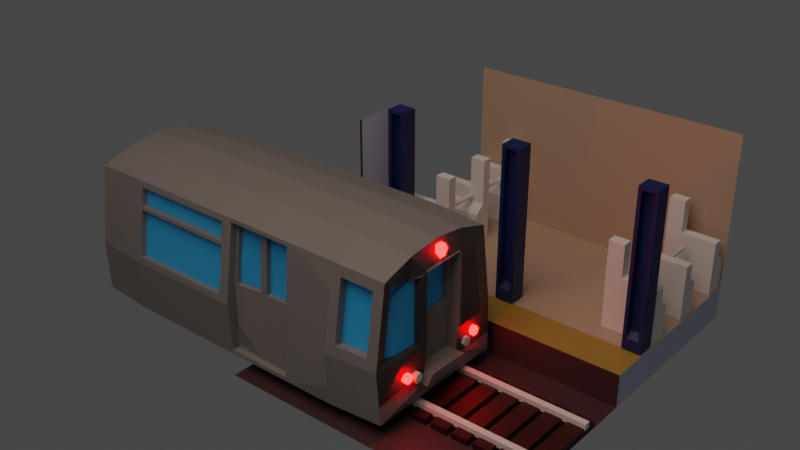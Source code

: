 # Source: subway_platform_2.blend  (saved by Blender 2.80.48; exported with 4.5.12 LTS)
import bpy
from mathutils import Matrix  # noqa: F401  (used for matrix-valued properties, if any)

bpy.ops.wm.read_factory_settings(use_empty=True)
scene = bpy.context.scene
scene.name = 'Scene'

# ---- collections
col_collection = bpy.data.collections.new('Collection'); scene.collection.children.link(col_collection)

# ---- materials (node trees are filled in below, after node groups)
mat_material_001 = bpy.data.materials.new('Material.001')
mat_material_001.use_transparent_shadow = False
mat_material_001.roughness = 0.25
mat_material_002 = bpy.data.materials.new('Material.002')
mat_material_002.use_transparent_shadow = False
mat_material_002.roughness = 0.25
mat_material_003 = bpy.data.materials.new('Material.003')
mat_material_003.use_transparent_shadow = False
mat_material_003.roughness = 0.25
mat_material_010 = bpy.data.materials.new('Material.010')
mat_material_010.use_transparent_shadow = False
mat_material_010.roughness = 0.25
mat_material_004 = bpy.data.materials.new('Material.004')
mat_material_004.use_transparent_shadow = False
mat_material_004.roughness = 0.25
mat_material_005 = bpy.data.materials.new('Material.005')
mat_material_005.use_transparent_shadow = False
mat_material_005.roughness = 0.25
mat_material_006 = bpy.data.materials.new('Material.006')
mat_material_006.use_transparent_shadow = False
mat_material_006.roughness = 0.25
mat_material_007 = bpy.data.materials.new('Material.007')
mat_material_007.use_transparent_shadow = False
mat_material_007.roughness = 0.25
mat_material_009 = bpy.data.materials.new('Material.009')
mat_material_009.use_transparent_shadow = False
mat_material_009.roughness = 0.25
mat_material_008 = bpy.data.materials.new('Material.008')
mat_material_008.use_transparent_shadow = False
mat_material_008.roughness = 0.25

# ---- material node trees
mat_material_001.use_nodes = True; mat_material_001.node_tree.nodes.clear()
_N = mat_material_001.node_tree.nodes; _L = mat_material_001.node_tree.links
n0 = _N.new('ShaderNodeOutputMaterial'); n0.name = 'Material Output'; n0.location = (300, 300)
n1 = _N.new('ShaderNodeBsdfPrincipled'); n1.name = 'Principled BSDF'; n1.location = (10, 300)
n1.distribution = 'GGX'
n1.subsurface_method = 'BURLEY'
n1.inputs[0].default_value = (0.525, 0.6151, 0.8, 1.0)
n1.inputs[3].default_value = 1.45
_L.new(n1.outputs[0], n0.inputs[0])
n0.is_active_output = True
mat_material_002.use_nodes = True; mat_material_002.node_tree.nodes.clear()
_N = mat_material_002.node_tree.nodes; _L = mat_material_002.node_tree.links
n0 = _N.new('ShaderNodeOutputMaterial'); n0.name = 'Material Output'; n0.location = (300, 300)
n1 = _N.new('ShaderNodeBsdfPrincipled'); n1.name = 'Principled BSDF'; n1.location = (10, 300)
n1.distribution = 'GGX'
n1.subsurface_method = 'BURLEY'
n1.inputs[0].default_value = (0.3813, 0.2403, 0.04218, 1.0)
n1.inputs[3].default_value = 1.45
_L.new(n1.outputs[0], n0.inputs[0])
n0.is_active_output = True
mat_material_003.use_nodes = True; mat_material_003.node_tree.nodes.clear()
_N = mat_material_003.node_tree.nodes; _L = mat_material_003.node_tree.links
n0 = _N.new('ShaderNodeOutputMaterial'); n0.name = 'Material Output'; n0.location = (300, 300)
n1 = _N.new('ShaderNodeBsdfPrincipled'); n1.name = 'Principled BSDF'; n1.location = (10, 300)
n1.distribution = 'GGX'
n1.subsurface_method = 'BURLEY'
n1.inputs[0].default_value = (0.05951, 0.02956, 0.0382, 1.0)
n1.inputs[3].default_value = 1.45
_L.new(n1.outputs[0], n0.inputs[0])
n0.is_active_output = True
mat_material_010.use_nodes = True; mat_material_010.node_tree.nodes.clear()
_N = mat_material_010.node_tree.nodes; _L = mat_material_010.node_tree.links
n0 = _N.new('ShaderNodeOutputMaterial'); n0.name = 'Material Output'; n0.location = (300, 300)
n1 = _N.new('ShaderNodeBsdfPrincipled'); n1.name = 'Principled BSDF'; n1.location = (10, 300)
n1.distribution = 'GGX'
n1.subsurface_method = 'BURLEY'
n1.inputs[0].default_value = (0.4969, 0.3613, 0.2705, 1.0)
n1.inputs[3].default_value = 1.45
_L.new(n1.outputs[0], n0.inputs[0])
n0.is_active_output = True
mat_material_004.use_nodes = True; mat_material_004.node_tree.nodes.clear()
_N = mat_material_004.node_tree.nodes; _L = mat_material_004.node_tree.links
n0 = _N.new('ShaderNodeOutputMaterial'); n0.name = 'Material Output'; n0.location = (300, 300)
n1 = _N.new('ShaderNodeBsdfPrincipled'); n1.name = 'Principled BSDF'; n1.location = (10, 300)
n1.distribution = 'GGX'
n1.subsurface_method = 'BURLEY'
n1.inputs[0].default_value = (0.00767, 0.0194, 0.1237, 1.0)
n1.inputs[3].default_value = 1.45
_L.new(n1.outputs[0], n0.inputs[0])
n0.is_active_output = True
mat_material_005.use_nodes = True; mat_material_005.node_tree.nodes.clear()
_N = mat_material_005.node_tree.nodes; _L = mat_material_005.node_tree.links
n0 = _N.new('ShaderNodeOutputMaterial'); n0.name = 'Material Output'; n0.location = (300, 300)
n1 = _N.new('ShaderNodeBsdfPrincipled'); n1.name = 'Principled BSDF'; n1.location = (10, 300)
n1.distribution = 'GGX'
n1.subsurface_method = 'BURLEY'
n1.inputs[0].default_value = (0.04446, 0.04446, 0.04446, 1.0)
n1.inputs[3].default_value = 1.45
_L.new(n1.outputs[0], n0.inputs[0])
n0.is_active_output = True
mat_material_006.use_nodes = True; mat_material_006.node_tree.nodes.clear()
_N = mat_material_006.node_tree.nodes; _L = mat_material_006.node_tree.links
n0 = _N.new('ShaderNodeOutputMaterial'); n0.name = 'Material Output'; n0.location = (300, 300)
n1 = _N.new('ShaderNodeBsdfPrincipled'); n1.name = 'Principled BSDF'; n1.location = (10, 300)
n1.distribution = 'GGX'
n1.subsurface_method = 'BURLEY'
n1.inputs[0].default_value = (0.2203, 0.2203, 0.2203, 1.0)
n1.inputs[3].default_value = 1.45
_L.new(n1.outputs[0], n0.inputs[0])
n0.is_active_output = True
mat_material_007.use_nodes = True; mat_material_007.node_tree.nodes.clear()
_N = mat_material_007.node_tree.nodes; _L = mat_material_007.node_tree.links
n0 = _N.new('ShaderNodeOutputMaterial'); n0.name = 'Material Output'; n0.location = (300, 300)
n1 = _N.new('ShaderNodeBsdfPrincipled'); n1.name = 'Principled BSDF'; n1.location = (10, 300)
n1.distribution = 'GGX'
n1.subsurface_method = 'BURLEY'
n1.inputs[0].default_value = (0.03241, 0.4671, 1.0, 1.0)
n1.inputs[3].default_value = 1.45
_L.new(n1.outputs[0], n0.inputs[0])
n0.is_active_output = True
mat_material_009.use_nodes = True; mat_material_009.node_tree.nodes.clear()
_N = mat_material_009.node_tree.nodes; _L = mat_material_009.node_tree.links
n0 = _N.new('ShaderNodeOutputMaterial'); n0.name = 'Material Output'; n0.location = (300, 300)
n1 = _N.new('ShaderNodeBsdfPrincipled'); n1.name = 'Principled BSDF'; n1.location = (10, 300)
n1.distribution = 'GGX'
n1.subsurface_method = 'BURLEY'
n1.inputs[0].default_value = (0.03522, 0.003265, 0.0008417, 1.0)
n1.inputs[3].default_value = 1.45
_L.new(n1.outputs[0], n0.inputs[0])
n0.is_active_output = True
mat_material_008.use_nodes = True; mat_material_008.node_tree.nodes.clear()
_N = mat_material_008.node_tree.nodes; _L = mat_material_008.node_tree.links
n0 = _N.new('ShaderNodeOutputMaterial'); n0.name = 'Material Output'; n0.location = (300, 300)
n1 = _N.new('ShaderNodeEmission'); n1.name = 'Emission'; n1.location = (10, 300)
n1.inputs[0].default_value = (1.0, 0.0006659, 0.0, 1.0)
n1.inputs[1].default_value = 50.0
_L.new(n1.outputs[0], n0.inputs[0])
n0.is_active_output = True

# ---- world
world_world = bpy.data.worlds.new('World'); scene.world = world_world
world_world.use_nodes = True; world_world.node_tree.nodes.clear()
_N = world_world.node_tree.nodes; _L = world_world.node_tree.links
n0 = _N.new('ShaderNodeOutputWorld'); n0.name = 'World Output'; n0.location = (300, 300)
n1 = _N.new('ShaderNodeBackground'); n1.name = 'Background'; n1.location = (10, 300)
n1.inputs[0].default_value = (0.05088, 0.05088, 0.05088, 1.0)
_L.new(n1.outputs[0], n0.inputs[0])
n0.is_active_output = True
world_world.color = (0.05088, 0.05088, 0.05088)
world_world.use_sun_shadow = False
world_world.sun_shadow_jitter_overblur = 0.0

# ---- lights
light_area_001 = bpy.data.lights.new('Area.001', 'AREA')
light_area_001.color = (1.0, 0.7397, 0.5986)
light_area_001.transmission_factor = 0.0
light_area_001.energy = 392.7
light_area_001.shadow_buffer_clip_start = 0.5
light_area_001.shadow_soft_size = 1.0
light_area_001.shadow_maximum_resolution = 0.006
light_area_001.use_absolute_resolution = True
light_area_001.size = 1.0
light_area_001.size_y = 1.0

# ---- meshes
me_cube_001 = bpy.data.meshes.new('Cube.001')
me_cube_001.from_pydata([(-2.0, -1.0, -1.0), (-2.0, 1.0, -0.6543), (-2.0, 1.0, -1.0), (-2.0, 1.0, 1.0), (1.0, -1.0, -1.0), (-2.0, -1.0, -0.6543), (1.0, 1.0, -1.0), (1.0, 1.0, 1.0), (1.0, 1.0, -0.6543), (1.0, -1.0, -0.6543), (0.4, 1.0, -0.6543), (-0.2, 1.0, -0.6543), (-0.8, 1.0, -0.6543), (-1.4, 1.0, -0.6543), (-2.0, 0.6, -0.6543), (-2.0, 0.2, -0.6543), (-2.0, -0.2, -0.6543), (-2.0, -0.6, -0.6543), (-1.4, -1.0, -0.6543), (-0.8, -1.0, -0.6543), (-0.2, -1.0, -0.6543), (0.4, -1.0, -0.6543), (1.0, -0.6, -0.6543), (1.0, -0.2, -0.6543), (1.0, 0.2, -0.6543), (1.0, 0.6, -0.6543), (-1.4, 0.6, -0.6543), (-1.4, 0.2, -0.6543), (-1.4, -0.2, -0.6543), (-1.4, -0.6, -0.6543), (-0.8, 0.6, -0.6543), (-0.8, 0.2, -0.6543), (-0.8, -0.2, -0.6543), (-0.8, -0.6, -0.6543), (-0.2, 0.6, -0.6543), (-0.2, 0.2, -0.6543), (-0.2, -0.2, -0.6543), (-0.2, -0.6, -0.6543), (0.4, 0.6, -0.6543), (0.4, 0.2, -0.6543), (0.4, -0.2, -0.6543), (0.4, -0.6, -0.6543), (-2.0, -2.842, -1.0), (1.0, -2.842, -1.0), (-2.0, -1.0, 1.0), (-2.0, -1.0, 0.999), (-2.0, -0.6, 0.999), (-2.0, -2.596, -1.0), (-2.0, -2.971, -1.0), (-2.0, -2.725, -1.0), (-2.0, -2.478, -1.0), (-2.0, -2.232, -1.0), (-2.0, -1.986, -1.0), (-2.0, -1.739, -1.0), (-2.0, -1.493, -1.0), (-2.0, -1.03, -1.0), (-2.0, -1.03, 1.0), (-2.0, -1.0, 0.8), (-2.0, -1.0, 0.6), (-2.0, -1.0, 0.4), (-2.0, -1.0, 0.2), (-2.0, -1.0, 0.0), (-2.0, -1.0, -0.2), (-2.0, -1.0, -0.4), (-2.0, -1.0, -0.6), (-2.0, -1.0, -0.8), (-2.0, -1.03, -0.8), (-2.0, -1.03, -0.6), (-2.0, -1.03, -0.4), (-2.0, -1.03, -0.2), (-2.0, -1.03, 0.0), (-2.0, -1.03, 0.2), (-2.0, -1.03, 0.4), (-2.0, -1.03, 0.6), (-2.0, -1.03, 0.8)], [], [(41, 22, 9, 21), (2, 3, 7, 6), (6, 4, 9, 22, 23, 24, 25, 8), (0, 2, 1, 14, 15, 16, 17, 5), (2, 6, 8, 10, 11, 12, 13, 1), (4, 0, 5, 18, 19, 20, 21, 9), (17, 29, 18, 5), (29, 33, 19, 18), (33, 37, 20, 19), (37, 41, 21, 20), (1, 13, 26, 14), (14, 26, 27, 15), (15, 27, 28, 16), (16, 28, 29, 17), (13, 12, 30, 26), (26, 30, 31, 27), (27, 31, 32, 28), (28, 32, 33, 29), (12, 11, 34, 30), (30, 34, 35, 31), (31, 35, 36, 32), (32, 36, 37, 33), (11, 10, 38, 34), (34, 38, 39, 35), (35, 39, 40, 36), (36, 40, 41, 37), (10, 8, 25, 38), (38, 25, 24, 39), (39, 24, 23, 40), (40, 23, 22, 41), (0, 4, 43, 42, 47, 48, 49, 50, 51, 52, 53, 54, 55), (17, 5, 45, 46), (57, 74, 56, 44), (0, 55, 66, 65), (65, 66, 67, 64), (64, 67, 68, 63), (63, 68, 69, 62), (62, 69, 70, 61), (61, 70, 71, 60), (60, 71, 72, 59), (59, 72, 73, 58), (58, 73, 74, 57)])
me_cube_001.polygons.foreach_set('material_index', [1, 3, 0, 0, 0, 2, 1, 1, 1, 1, 3, 3, 3, 3, 3, 3, 3, 3, 3, 3, 3, 3, 3, 3, 3, 3, 3, 3, 3, 3, 2, 0, 2, 2, 2, 2, 2, 2, 2, 2, 2, 2])
_uv = me_cube_001.uv_layers.new(name='UVMap')
_uv.uv.foreach_set('vector', [0.325, 0.7, 0.375, 0.7, 0.375, 0.75, 0.325, 0.75, 0.375, 0.25, 0.625, 0.25, 0.625, 0.5, 0.375, 0.5, 0.0, 0.0, 0.0, 0.0, 0.0, 0.0, 0.0, 0.0, 0.0, 0.0, 0.0, 0.0, 0.0, 0.0, 0.0, 0.0, 0.0, 0.0, 0.0, 0.0, 0.0, 0.0, 0.0, 0.0, 0.0, 0.0, 0.0, 0.0, 0.0, 0.0, 0.0, 0.0, 0.375, 0.25, 0.375, 0.5, 0.375, 0.5, 0.375, 0.45, 0.375, 0.4, 0.375, 0.35, 0.375, 0.3, 0.375, 0.25, 0.0, 0.0, 0.0, 0.0, 0.0, 0.0, 0.0, 0.0, 0.0, 0.0, 0.0, 0.0, 0.0, 0.0, 0.0, 0.0, 0.125, 0.7, 0.175, 0.7, 0.175, 0.75, 0.125, 0.75, 0.175, 0.7, 0.225, 0.7, 0.225, 0.75, 0.175, 0.75, 0.225, 0.7, 0.275, 0.7, 0.275, 0.75, 0.225, 0.75, 0.275, 0.7, 0.325, 0.7, 0.325, 0.75, 0.275, 0.75, 0.125, 0.5, 0.175, 0.5, 0.175, 0.55, 0.125, 0.55, 0.125, 0.55, 0.175, 0.55, 0.175, 0.6, 0.125, 0.6, 0.125, 0.6, 0.175, 0.6, 0.175, 0.65, 0.125, 0.65, 0.125, 0.65, 0.175, 0.65, 0.175, 0.7, 0.125, 0.7, 0.175, 0.5, 0.225, 0.5, 0.225, 0.55, 0.175, 0.55, 0.175, 0.55, 0.225, 0.55, 0.225, 0.6, 0.175, 0.6, 0.175, 0.6, 0.225, 0.6, 0.225, 0.65, 0.175, 0.65, 0.175, 0.65, 0.225, 0.65, 0.225, 0.7, 0.175, 0.7, 0.225, 0.5, 0.275, 0.5, 0.275, 0.55, 0.225, 0.55, 0.225, 0.55, 0.275, 0.55, 0.275, 0.6, 0.225, 0.6, 0.225, 0.6, 0.275, 0.6, 0.275, 0.65, 0.225, 0.65, 0.225, 0.65, 0.275, 0.65, 0.275, 0.7, 0.225, 0.7, 0.275, 0.5, 0.325, 0.5, 0.325, 0.55, 0.275, 0.55, 0.275, 0.55, 0.325, 0.55, 0.325, 0.6, 0.275, 0.6, 0.275, 0.6, 0.325, 0.6, 0.325, 0.65, 0.275, 0.65, 0.275, 0.65, 0.325, 0.65, 0.325, 0.7, 0.275, 0.7, 0.325, 0.5, 0.375, 0.5, 0.375, 0.55, 0.325, 0.55, 0.325, 0.55, 0.375, 0.55, 0.375, 0.6, 0.325, 0.6, 0.325, 0.6, 0.375, 0.6, 0.375, 0.65, 0.325, 0.65, 0.325, 0.65, 0.375, 0.65, 0.375, 0.7, 0.325, 0.7, 0.0, 0.0, 0.0, 0.0, 0.0, 0.0, 0.0, 0.0, 0.0, 0.0, 0.0, 0.0, 0.0, 0.0, 0.0, 0.0, 0.0, 0.0, 0.0, 0.0, 0.0, 0.0, 0.0, 0.0, 0.0, 0.0, 0.0, 0.0, 0.0, 0.0, 0.0, 0.0, 0.0, 0.0, 0.0, 0.0, 0.0, 0.0, 0.0, 0.0, 0.0, 0.0, 0.0, 0.0, 0.0, 0.0, 0.0, 0.0, 0.0, 0.0, 0.0, 0.0, 0.0, 0.0, 0.0, 0.0, 0.0, 0.0, 0.0, 0.0, 0.0, 0.0, 0.0, 0.0, 0.0, 0.0, 0.0, 0.0, 0.0, 0.0, 0.0, 0.0, 0.0, 0.0, 0.0, 0.0, 0.0, 0.0, 0.0, 0.0, 0.0, 0.0, 0.0, 0.0, 0.0, 0.0, 0.0, 0.0, 0.0, 0.0, 0.0, 0.0, 0.0, 0.0, 0.0, 0.0, 0.0, 0.0, 0.0, 0.0, 0.0, 0.0, 0.0, 0.0, 0.0, 0.0, 0.0, 0.0, 0.0, 0.0, 0.0, 0.0, 0.0, 0.0])
me_cube_001.materials.append(mat_material_001)
me_cube_001.materials.append(mat_material_002)
me_cube_001.materials.append(mat_material_003)
me_cube_001.materials.append(mat_material_010)
me_cube_001.use_remesh_preserve_volume = False
me_cube_001.use_remesh_preserve_attributes = False
me_cube_001.use_mirror_vertex_groups = False
me_cube_001.update()
me_cube_004 = bpy.data.meshes.new('Cube.004')
me_cube_004.from_pydata([(-0.08161, -0.1605, -0.7542), (-0.08161, -0.1605, 2.054), (-0.1472, 0.1605, -0.8197), (-0.1472, 0.1605, 2.12), (0.143, -0.1605, -0.7542), (0.143, -0.1605, 2.054), (0.2085, 0.1605, -0.8197), (0.2085, 0.1605, 2.12), (-0.1472, -0.1605, -0.8197), (-0.1472, -0.1605, 2.12), (0.2085, -0.1605, 2.12), (0.2085, -0.1605, -0.8197), (-0.1472, -0.1605, -0.5596), (-0.1472, 0.1605, -0.5596), (0.2085, 0.1605, -0.5596), (0.2085, -0.1605, -0.5596), (-0.08161, -0.1605, -0.6052), (0.143, -0.1605, -0.6052), (-0.08161, -0.02582, -0.5057), (-0.08161, -0.02582, 2.054), (0.143, -0.02582, 2.054), (0.143, -0.02582, -0.5057)], [], [(12, 9, 3, 13), (13, 3, 7, 14), (14, 7, 10, 15), (17, 5, 20, 21), (2, 6, 11, 8), (7, 3, 9, 10), (16, 1, 9, 12), (17, 4, 11, 15), (4, 0, 8, 11), (1, 5, 10, 9), (5, 17, 15, 10), (0, 16, 12, 8), (4, 17, 16, 0), (6, 14, 15, 11), (2, 13, 14, 6), (8, 12, 13, 2), (21, 20, 19, 18), (1, 16, 18, 19), (16, 17, 21, 18), (5, 1, 19, 20)])
_uv = me_cube_004.uv_layers.new(name='UVMap')
_uv.uv.foreach_set('vector', [0.3971, 0.0, 0.625, 0.0, 0.625, 0.25, 0.3971, 0.25, 0.3971, 0.25, 0.625, 0.25, 0.625, 0.5, 0.3971, 0.5, 0.3971, 0.5, 0.625, 0.5, 0.625, 0.75, 0.3971, 0.75, 0.4017, 0.8057, 0.6194, 0.8057, 0.6194, 0.8057, 0.4017, 0.8057, 0.125, 0.5, 0.375, 0.5, 0.375, 0.75, 0.125, 0.75, 0.625, 0.5, 0.875, 0.5, 0.875, 0.75, 0.625, 0.75, 0.4017, 0.9443, 0.6194, 0.9443, 0.625, 1.0, 0.3971, 1.0, 0.4017, 0.8057, 0.3806, 0.8057, 0.375, 0.75, 0.3971, 0.75, 0.3806, 0.8057, 0.3806, 0.9443, 0.375, 1.0, 0.375, 0.75, 0.6194, 0.9443, 0.6194, 0.8057, 0.625, 0.75, 0.625, 1.0, 0.6194, 0.8057, 0.4017, 0.8057, 0.3971, 0.75, 0.625, 0.75, 0.3806, 0.9443, 0.4017, 0.9443, 0.3971, 1.0, 0.375, 1.0, 0.3806, 0.8057, 0.4017, 0.8057, 0.4017, 0.9443, 0.3806, 0.9443, 0.375, 0.5, 0.3971, 0.5, 0.3971, 0.75, 0.375, 0.75, 0.375, 0.25, 0.3971, 0.25, 0.3971, 0.5, 0.375, 0.5, 0.375, 0.0, 0.3971, 0.0, 0.3971, 0.25, 0.375, 0.25, 0.4017, 0.8057, 0.6194, 0.8057, 0.6194, 0.9443, 0.4017, 0.9443, 0.6194, 0.9443, 0.4017, 0.9443, 0.4017, 0.9443, 0.6194, 0.9443, 0.4017, 0.9443, 0.4017, 0.8057, 0.4017, 0.8057, 0.4017, 0.9443, 0.6194, 0.8057, 0.6194, 0.9443, 0.6194, 0.9443, 0.6194, 0.8057])
me_cube_004.materials.append(mat_material_004)
me_cube_004.use_remesh_preserve_volume = False
me_cube_004.use_remesh_preserve_attributes = False
me_cube_004.use_mirror_vertex_groups = False
me_cube_004.update()
me_cube_005 = bpy.data.meshes.new('Cube.005')
me_cube_005.from_pydata([(-0.08161, -0.1605, -0.7542), (-0.08161, -0.1605, 2.054), (-0.1472, 0.1605, -0.8197), (-0.1472, 0.1605, 2.12), (0.143, -0.1605, -0.7542), (0.143, -0.1605, 2.054), (0.2085, 0.1605, -0.8197), (0.2085, 0.1605, 2.12), (-0.1472, -0.1605, -0.8197), (-0.1472, -0.1605, 2.12), (0.2085, -0.1605, 2.12), (0.2085, -0.1605, -0.8197), (-0.1472, -0.1605, -0.5596), (-0.1472, 0.1605, -0.5596), (0.2085, 0.1605, -0.5596), (0.2085, -0.1605, -0.5596), (-0.08161, -0.1605, -0.6052), (0.143, -0.1605, -0.6052), (-0.08161, -0.02582, -0.5057), (-0.08161, -0.02582, 2.054), (0.143, -0.02582, 2.054), (0.143, -0.02582, -0.5057)], [], [(12, 9, 3, 13), (13, 3, 7, 14), (14, 7, 10, 15), (17, 5, 20, 21), (2, 6, 11, 8), (7, 3, 9, 10), (16, 1, 9, 12), (17, 4, 11, 15), (4, 0, 8, 11), (1, 5, 10, 9), (5, 17, 15, 10), (0, 16, 12, 8), (4, 17, 16, 0), (6, 14, 15, 11), (2, 13, 14, 6), (8, 12, 13, 2), (21, 20, 19, 18), (1, 16, 18, 19), (16, 17, 21, 18), (5, 1, 19, 20)])
_uv = me_cube_005.uv_layers.new(name='UVMap')
_uv.uv.foreach_set('vector', [0.3971, 0.0, 0.625, 0.0, 0.625, 0.25, 0.3971, 0.25, 0.3971, 0.25, 0.625, 0.25, 0.625, 0.5, 0.3971, 0.5, 0.3971, 0.5, 0.625, 0.5, 0.625, 0.75, 0.3971, 0.75, 0.4017, 0.8057, 0.6194, 0.8057, 0.6194, 0.8057, 0.4017, 0.8057, 0.125, 0.5, 0.375, 0.5, 0.375, 0.75, 0.125, 0.75, 0.625, 0.5, 0.875, 0.5, 0.875, 0.75, 0.625, 0.75, 0.4017, 0.9443, 0.6194, 0.9443, 0.625, 1.0, 0.3971, 1.0, 0.4017, 0.8057, 0.3806, 0.8057, 0.375, 0.75, 0.3971, 0.75, 0.3806, 0.8057, 0.3806, 0.9443, 0.375, 1.0, 0.375, 0.75, 0.6194, 0.9443, 0.6194, 0.8057, 0.625, 0.75, 0.625, 1.0, 0.6194, 0.8057, 0.4017, 0.8057, 0.3971, 0.75, 0.625, 0.75, 0.3806, 0.9443, 0.4017, 0.9443, 0.3971, 1.0, 0.375, 1.0, 0.3806, 0.8057, 0.4017, 0.8057, 0.4017, 0.9443, 0.3806, 0.9443, 0.375, 0.5, 0.3971, 0.5, 0.3971, 0.75, 0.375, 0.75, 0.375, 0.25, 0.3971, 0.25, 0.3971, 0.5, 0.375, 0.5, 0.375, 0.0, 0.3971, 0.0, 0.3971, 0.25, 0.375, 0.25, 0.4017, 0.8057, 0.6194, 0.8057, 0.6194, 0.9443, 0.4017, 0.9443, 0.6194, 0.9443, 0.4017, 0.9443, 0.4017, 0.9443, 0.6194, 0.9443, 0.4017, 0.9443, 0.4017, 0.8057, 0.4017, 0.8057, 0.4017, 0.9443, 0.6194, 0.8057, 0.6194, 0.9443, 0.6194, 0.9443, 0.6194, 0.8057])
me_cube_005.materials.append(mat_material_004)
me_cube_005.use_remesh_preserve_volume = False
me_cube_005.use_remesh_preserve_attributes = False
me_cube_005.use_mirror_vertex_groups = False
me_cube_005.update()
me_cube_006 = bpy.data.meshes.new('Cube.006')
me_cube_006.from_pydata([(-0.08161, -0.1605, -0.7542), (-0.08161, -0.1605, 2.054), (-0.1472, 0.1605, -0.8197), (-0.1472, 0.1605, 2.12), (0.143, -0.1605, -0.7542), (0.143, -0.1605, 2.054), (0.2085, 0.1605, -0.8197), (0.2085, 0.1605, 2.12), (-0.1472, -0.1605, -0.8197), (-0.1472, -0.1605, 2.12), (0.2085, -0.1605, 2.12), (0.2085, -0.1605, -0.8197), (-0.1472, -0.1605, -0.5596), (-0.1472, 0.1605, -0.5596), (0.2085, 0.1605, -0.5596), (0.2085, -0.1605, -0.5596), (-0.08161, -0.1605, -0.6052), (0.143, -0.1605, -0.6052), (-0.08161, -0.02582, -0.5057), (-0.08161, -0.02582, 2.054), (0.143, -0.02582, 2.054), (0.143, -0.02582, -0.5057)], [], [(12, 9, 3, 13), (13, 3, 7, 14), (14, 7, 10, 15), (17, 5, 20, 21), (2, 6, 11, 8), (7, 3, 9, 10), (16, 1, 9, 12), (17, 4, 11, 15), (4, 0, 8, 11), (1, 5, 10, 9), (5, 17, 15, 10), (0, 16, 12, 8), (4, 17, 16, 0), (6, 14, 15, 11), (2, 13, 14, 6), (8, 12, 13, 2), (21, 20, 19, 18), (1, 16, 18, 19), (16, 17, 21, 18), (5, 1, 19, 20)])
_uv = me_cube_006.uv_layers.new(name='UVMap')
_uv.uv.foreach_set('vector', [0.3971, 0.0, 0.625, 0.0, 0.625, 0.25, 0.3971, 0.25, 0.3971, 0.25, 0.625, 0.25, 0.625, 0.5, 0.3971, 0.5, 0.3971, 0.5, 0.625, 0.5, 0.625, 0.75, 0.3971, 0.75, 0.4017, 0.8057, 0.6194, 0.8057, 0.6194, 0.8057, 0.4017, 0.8057, 0.125, 0.5, 0.375, 0.5, 0.375, 0.75, 0.125, 0.75, 0.625, 0.5, 0.875, 0.5, 0.875, 0.75, 0.625, 0.75, 0.4017, 0.9443, 0.6194, 0.9443, 0.625, 1.0, 0.3971, 1.0, 0.4017, 0.8057, 0.3806, 0.8057, 0.375, 0.75, 0.3971, 0.75, 0.3806, 0.8057, 0.3806, 0.9443, 0.375, 1.0, 0.375, 0.75, 0.6194, 0.9443, 0.6194, 0.8057, 0.625, 0.75, 0.625, 1.0, 0.6194, 0.8057, 0.4017, 0.8057, 0.3971, 0.75, 0.625, 0.75, 0.3806, 0.9443, 0.4017, 0.9443, 0.3971, 1.0, 0.375, 1.0, 0.3806, 0.8057, 0.4017, 0.8057, 0.4017, 0.9443, 0.3806, 0.9443, 0.375, 0.5, 0.3971, 0.5, 0.3971, 0.75, 0.375, 0.75, 0.375, 0.25, 0.3971, 0.25, 0.3971, 0.5, 0.375, 0.5, 0.375, 0.0, 0.3971, 0.0, 0.3971, 0.25, 0.375, 0.25, 0.4017, 0.8057, 0.6194, 0.8057, 0.6194, 0.9443, 0.4017, 0.9443, 0.6194, 0.9443, 0.4017, 0.9443, 0.4017, 0.9443, 0.6194, 0.9443, 0.4017, 0.9443, 0.4017, 0.8057, 0.4017, 0.8057, 0.4017, 0.9443, 0.6194, 0.8057, 0.6194, 0.9443, 0.6194, 0.9443, 0.6194, 0.8057])
me_cube_006.materials.append(mat_material_004)
me_cube_006.use_remesh_preserve_volume = False
me_cube_006.use_remesh_preserve_attributes = False
me_cube_006.use_mirror_vertex_groups = False
me_cube_006.update()
me_cube_007 = bpy.data.meshes.new('Cube.007')
me_cube_007.from_pydata([(-1.0, 0.5965, -1.0), (-1.0, 0.5965, 0.2362), (-1.0, 1.0, -1.0), (-1.0, 1.0, 0.5724), (1.0, 0.5965, -1.0), (1.0, 0.5965, 0.2362), (1.0, 1.0, -1.0), (1.0, 1.0, 0.5724)], [], [(0, 1, 3, 2), (2, 3, 7, 6), (6, 7, 5, 4), (4, 5, 1, 0), (2, 6, 4, 0), (7, 3, 1, 5)])
_uv = me_cube_007.uv_layers.new(name='UVMap')
_uv.uv.foreach_set('vector', [0.375, 0.0, 0.625, 0.0, 0.625, 0.25, 0.375, 0.25, 0.375, 0.25, 0.625, 0.25, 0.625, 0.5, 0.375, 0.5, 0.375, 0.5, 0.625, 0.5, 0.625, 0.75, 0.375, 0.75, 0.375, 0.75, 0.625, 0.75, 0.625, 1.0, 0.375, 1.0, 0.125, 0.5, 0.375, 0.5, 0.375, 0.75, 0.125, 0.75, 0.625, 0.5, 0.875, 0.5, 0.875, 0.75, 0.625, 0.75])
me_cube_007.use_remesh_preserve_volume = False
me_cube_007.use_remesh_preserve_attributes = False
me_cube_007.use_mirror_vertex_groups = False
me_cube_007.update()
me_cube_008 = bpy.data.meshes.new('Cube.008')
me_cube_008.from_pydata([(-1.0, 0.5965, -1.0), (-1.0, 1.0, -1.0), (1.0, 0.5965, -1.0), (1.0, 0.5965, 2.47), (1.0, 1.0, -1.0), (1.0, 1.0, 2.47), (0.3746, 1.0, -1.0), (0.3746, 1.0, 2.47), (0.3746, 0.5965, -1.0), (0.3746, 0.5965, 2.47), (-1.0, 0.5965, 1.17), (-1.0, 1.0, 1.17), (1.0, 1.0, 1.17), (1.0, 0.5965, 1.17), (0.3746, 0.5965, 1.17), (0.3746, 1.0, 1.17)], [], [(15, 7, 5, 12), (12, 5, 3, 13), (6, 4, 2, 8), (9, 7, 15, 14), (5, 7, 9, 3), (1, 6, 8, 0), (13, 3, 9, 14), (15, 11, 10, 14), (1, 11, 15, 6), (2, 13, 14, 8), (8, 14, 10, 0), (4, 12, 13, 2), (6, 15, 12, 4), (0, 10, 11, 1)])
_uv = me_cube_008.uv_layers.new(name='UVMap')
_uv.uv.foreach_set('vector', [0.5313, 0.4218, 0.625, 0.4218, 0.625, 0.5, 0.5313, 0.5, 0.5313, 0.5, 0.625, 0.5, 0.625, 0.75, 0.5313, 0.75, 0.2968, 0.5, 0.375, 0.5, 0.375, 0.75, 0.2968, 0.75, 0.625, 0.8282, 0.625, 0.4218, 0.5313, 0.4218, 0.5313, 0.8282, 0.625, 0.5, 0.7032, 0.5, 0.7032, 0.75, 0.625, 0.75, 0.125, 0.5, 0.2968, 0.5, 0.2968, 0.75, 0.125, 0.75, 0.5313, 0.75, 0.625, 0.75, 0.625, 0.8282, 0.5313, 0.8282, 0.5313, 0.4218, 0.5313, 0.25, 0.5313, 0.0, 0.5313, 0.8282, 0.375, 0.25, 0.5313, 0.25, 0.5313, 0.4218, 0.375, 0.4218, 0.375, 0.75, 0.5313, 0.75, 0.5313, 0.8282, 0.375, 0.8282, 0.375, 0.8282, 0.5313, 0.8282, 0.5313, 1.0, 0.375, 1.0, 0.375, 0.5, 0.5313, 0.5, 0.5313, 0.75, 0.375, 0.75, 0.375, 0.4218, 0.5313, 0.4218, 0.5313, 0.5, 0.375, 0.5, 0.375, 0.0, 0.5313, 0.0, 0.5313, 0.25, 0.375, 0.25])
me_cube_008.use_remesh_preserve_volume = False
me_cube_008.use_remesh_preserve_attributes = False
me_cube_008.use_mirror_vertex_groups = False
me_cube_008.update()
me_cube_009 = bpy.data.meshes.new('Cube.009')
me_cube_009.from_pydata([(-1.0, 0.5965, -1.0), (-1.0, 0.5965, 0.2362), (-1.0, 1.0, -1.0), (-1.0, 1.0, 0.5724), (1.0, 0.5965, -1.0), (1.0, 0.5965, 0.2362), (1.0, 1.0, -1.0), (1.0, 1.0, 0.5724)], [], [(0, 1, 3, 2), (2, 3, 7, 6), (6, 7, 5, 4), (4, 5, 1, 0), (2, 6, 4, 0), (7, 3, 1, 5)])
_uv = me_cube_009.uv_layers.new(name='UVMap')
_uv.uv.foreach_set('vector', [0.375, 0.0, 0.625, 0.0, 0.625, 0.25, 0.375, 0.25, 0.375, 0.25, 0.625, 0.25, 0.625, 0.5, 0.375, 0.5, 0.375, 0.5, 0.625, 0.5, 0.625, 0.75, 0.375, 0.75, 0.375, 0.75, 0.625, 0.75, 0.625, 1.0, 0.375, 1.0, 0.125, 0.5, 0.375, 0.5, 0.375, 0.75, 0.125, 0.75, 0.625, 0.5, 0.875, 0.5, 0.875, 0.75, 0.625, 0.75])
me_cube_009.use_remesh_preserve_volume = False
me_cube_009.use_remesh_preserve_attributes = False
me_cube_009.use_mirror_vertex_groups = False
me_cube_009.update()
me_cube_010 = bpy.data.meshes.new('Cube.010')
me_cube_010.from_pydata([(-1.0, 0.5965, -1.0), (-1.0, 1.0, -1.0), (1.0, 0.5965, -1.0), (1.0, 0.5965, 2.47), (1.0, 1.0, -1.0), (1.0, 1.0, 2.47), (0.3746, 1.0, -1.0), (0.3746, 1.0, 2.47), (0.3746, 0.5965, -1.0), (0.3746, 0.5965, 2.47), (-1.0, 0.5965, 1.17), (-1.0, 1.0, 1.17), (1.0, 1.0, 1.17), (1.0, 0.5965, 1.17), (0.3746, 0.5965, 1.17), (0.3746, 1.0, 1.17)], [], [(15, 7, 5, 12), (12, 5, 3, 13), (6, 4, 2, 8), (9, 7, 15, 14), (5, 7, 9, 3), (1, 6, 8, 0), (13, 3, 9, 14), (15, 11, 10, 14), (1, 11, 15, 6), (2, 13, 14, 8), (8, 14, 10, 0), (4, 12, 13, 2), (6, 15, 12, 4), (0, 10, 11, 1)])
_uv = me_cube_010.uv_layers.new(name='UVMap')
_uv.uv.foreach_set('vector', [0.5313, 0.4218, 0.625, 0.4218, 0.625, 0.5, 0.5313, 0.5, 0.5313, 0.5, 0.625, 0.5, 0.625, 0.75, 0.5313, 0.75, 0.2968, 0.5, 0.375, 0.5, 0.375, 0.75, 0.2968, 0.75, 0.625, 0.8282, 0.625, 0.4218, 0.5313, 0.4218, 0.5313, 0.8282, 0.625, 0.5, 0.7032, 0.5, 0.7032, 0.75, 0.625, 0.75, 0.125, 0.5, 0.2968, 0.5, 0.2968, 0.75, 0.125, 0.75, 0.5313, 0.75, 0.625, 0.75, 0.625, 0.8282, 0.5313, 0.8282, 0.5313, 0.4218, 0.5313, 0.25, 0.5313, 0.0, 0.5313, 0.8282, 0.375, 0.25, 0.5313, 0.25, 0.5313, 0.4218, 0.375, 0.4218, 0.375, 0.75, 0.5313, 0.75, 0.5313, 0.8282, 0.375, 0.8282, 0.375, 0.8282, 0.5313, 0.8282, 0.5313, 1.0, 0.375, 1.0, 0.375, 0.5, 0.5313, 0.5, 0.5313, 0.75, 0.375, 0.75, 0.375, 0.4218, 0.5313, 0.4218, 0.5313, 0.5, 0.375, 0.5, 0.375, 0.0, 0.5313, 0.0, 0.5313, 0.25, 0.375, 0.25])
me_cube_010.use_remesh_preserve_volume = False
me_cube_010.use_remesh_preserve_attributes = False
me_cube_010.use_mirror_vertex_groups = False
me_cube_010.update()
me_cube_011 = bpy.data.meshes.new('Cube.011')
me_cube_011.from_pydata([(-1.0, 0.5965, -1.0), (-1.0, 0.5965, 0.2362), (-1.0, 1.0, -1.0), (-1.0, 1.0, 0.5724), (1.0, 0.5965, -1.0), (1.0, 0.5965, 0.2362), (1.0, 1.0, -1.0), (1.0, 1.0, 0.5724)], [], [(0, 1, 3, 2), (2, 3, 7, 6), (6, 7, 5, 4), (4, 5, 1, 0), (2, 6, 4, 0), (7, 3, 1, 5)])
_uv = me_cube_011.uv_layers.new(name='UVMap')
_uv.uv.foreach_set('vector', [0.375, 0.0, 0.625, 0.0, 0.625, 0.25, 0.375, 0.25, 0.375, 0.25, 0.625, 0.25, 0.625, 0.5, 0.375, 0.5, 0.375, 0.5, 0.625, 0.5, 0.625, 0.75, 0.375, 0.75, 0.375, 0.75, 0.625, 0.75, 0.625, 1.0, 0.375, 1.0, 0.125, 0.5, 0.375, 0.5, 0.375, 0.75, 0.125, 0.75, 0.625, 0.5, 0.875, 0.5, 0.875, 0.75, 0.625, 0.75])
me_cube_011.use_remesh_preserve_volume = False
me_cube_011.use_remesh_preserve_attributes = False
me_cube_011.use_mirror_vertex_groups = False
me_cube_011.update()
me_cube_012 = bpy.data.meshes.new('Cube.012')
me_cube_012.from_pydata([(-1.0, 0.5965, -1.0), (-1.0, 1.0, -1.0), (1.0, 0.5965, -1.0), (1.0, 0.5965, 2.47), (1.0, 1.0, -1.0), (1.0, 1.0, 2.47), (0.3746, 1.0, -1.0), (0.3746, 1.0, 2.47), (0.3746, 0.5965, -1.0), (0.3746, 0.5965, 2.47), (-1.0, 0.5965, 1.17), (-1.0, 1.0, 1.17), (1.0, 1.0, 1.17), (1.0, 0.5965, 1.17), (0.3746, 0.5965, 1.17), (0.3746, 1.0, 1.17)], [], [(15, 7, 5, 12), (12, 5, 3, 13), (6, 4, 2, 8), (9, 7, 15, 14), (5, 7, 9, 3), (1, 6, 8, 0), (13, 3, 9, 14), (15, 11, 10, 14), (1, 11, 15, 6), (2, 13, 14, 8), (8, 14, 10, 0), (4, 12, 13, 2), (6, 15, 12, 4), (0, 10, 11, 1)])
_uv = me_cube_012.uv_layers.new(name='UVMap')
_uv.uv.foreach_set('vector', [0.5313, 0.4218, 0.625, 0.4218, 0.625, 0.5, 0.5313, 0.5, 0.5313, 0.5, 0.625, 0.5, 0.625, 0.75, 0.5313, 0.75, 0.2968, 0.5, 0.375, 0.5, 0.375, 0.75, 0.2968, 0.75, 0.625, 0.8282, 0.625, 0.4218, 0.5313, 0.4218, 0.5313, 0.8282, 0.625, 0.5, 0.7032, 0.5, 0.7032, 0.75, 0.625, 0.75, 0.125, 0.5, 0.2968, 0.5, 0.2968, 0.75, 0.125, 0.75, 0.5313, 0.75, 0.625, 0.75, 0.625, 0.8282, 0.5313, 0.8282, 0.5313, 0.4218, 0.5313, 0.25, 0.5313, 0.0, 0.5313, 0.8282, 0.375, 0.25, 0.5313, 0.25, 0.5313, 0.4218, 0.375, 0.4218, 0.375, 0.75, 0.5313, 0.75, 0.5313, 0.8282, 0.375, 0.8282, 0.375, 0.8282, 0.5313, 0.8282, 0.5313, 1.0, 0.375, 1.0, 0.375, 0.5, 0.5313, 0.5, 0.5313, 0.75, 0.375, 0.75, 0.375, 0.4218, 0.5313, 0.4218, 0.5313, 0.5, 0.375, 0.5, 0.375, 0.0, 0.5313, 0.0, 0.5313, 0.25, 0.375, 0.25])
me_cube_012.use_remesh_preserve_volume = False
me_cube_012.use_remesh_preserve_attributes = False
me_cube_012.use_mirror_vertex_groups = False
me_cube_012.update()
me_cube_013 = bpy.data.meshes.new('Cube.013')
me_cube_013.from_pydata([(-1.0, 0.5965, -1.0), (-1.0, 0.5965, 0.2362), (-1.0, 1.0, -1.0), (-1.0, 1.0, 0.5724), (1.0, 0.5965, -1.0), (1.0, 0.5965, 0.2362), (1.0, 1.0, -1.0), (1.0, 1.0, 0.5724)], [], [(0, 1, 3, 2), (2, 3, 7, 6), (6, 7, 5, 4), (4, 5, 1, 0), (2, 6, 4, 0), (7, 3, 1, 5)])
_uv = me_cube_013.uv_layers.new(name='UVMap')
_uv.uv.foreach_set('vector', [0.375, 0.0, 0.625, 0.0, 0.625, 0.25, 0.375, 0.25, 0.375, 0.25, 0.625, 0.25, 0.625, 0.5, 0.375, 0.5, 0.375, 0.5, 0.625, 0.5, 0.625, 0.75, 0.375, 0.75, 0.375, 0.75, 0.625, 0.75, 0.625, 1.0, 0.375, 1.0, 0.125, 0.5, 0.375, 0.5, 0.375, 0.75, 0.125, 0.75, 0.625, 0.5, 0.875, 0.5, 0.875, 0.75, 0.625, 0.75])
me_cube_013.use_remesh_preserve_volume = False
me_cube_013.use_remesh_preserve_attributes = False
me_cube_013.use_mirror_vertex_groups = False
me_cube_013.update()
me_cube_014 = bpy.data.meshes.new('Cube.014')
me_cube_014.from_pydata([(-1.0, 0.5965, -1.0), (-1.0, 1.0, -1.0), (1.0, 0.5965, -1.0), (1.0, 0.5965, 2.47), (1.0, 1.0, -1.0), (1.0, 1.0, 2.47), (0.3746, 1.0, -1.0), (0.3746, 1.0, 2.47), (0.3746, 0.5965, -1.0), (0.3746, 0.5965, 2.47), (-1.0, 0.5965, 1.17), (-1.0, 1.0, 1.17), (1.0, 1.0, 1.17), (1.0, 0.5965, 1.17), (0.3746, 0.5965, 1.17), (0.3746, 1.0, 1.17)], [], [(15, 7, 5, 12), (12, 5, 3, 13), (6, 4, 2, 8), (9, 7, 15, 14), (5, 7, 9, 3), (1, 6, 8, 0), (13, 3, 9, 14), (15, 11, 10, 14), (1, 11, 15, 6), (2, 13, 14, 8), (8, 14, 10, 0), (4, 12, 13, 2), (6, 15, 12, 4), (0, 10, 11, 1)])
_uv = me_cube_014.uv_layers.new(name='UVMap')
_uv.uv.foreach_set('vector', [0.5313, 0.4218, 0.625, 0.4218, 0.625, 0.5, 0.5313, 0.5, 0.5313, 0.5, 0.625, 0.5, 0.625, 0.75, 0.5313, 0.75, 0.2968, 0.5, 0.375, 0.5, 0.375, 0.75, 0.2968, 0.75, 0.625, 0.8282, 0.625, 0.4218, 0.5313, 0.4218, 0.5313, 0.8282, 0.625, 0.5, 0.7032, 0.5, 0.7032, 0.75, 0.625, 0.75, 0.125, 0.5, 0.2968, 0.5, 0.2968, 0.75, 0.125, 0.75, 0.5313, 0.75, 0.625, 0.75, 0.625, 0.8282, 0.5313, 0.8282, 0.5313, 0.4218, 0.5313, 0.25, 0.5313, 0.0, 0.5313, 0.8282, 0.375, 0.25, 0.5313, 0.25, 0.5313, 0.4218, 0.375, 0.4218, 0.375, 0.75, 0.5313, 0.75, 0.5313, 0.8282, 0.375, 0.8282, 0.375, 0.8282, 0.5313, 0.8282, 0.5313, 1.0, 0.375, 1.0, 0.375, 0.5, 0.5313, 0.5, 0.5313, 0.75, 0.375, 0.75, 0.375, 0.4218, 0.5313, 0.4218, 0.5313, 0.5, 0.375, 0.5, 0.375, 0.0, 0.5313, 0.0, 0.5313, 0.25, 0.375, 0.25])
me_cube_014.use_remesh_preserve_volume = False
me_cube_014.use_remesh_preserve_attributes = False
me_cube_014.use_mirror_vertex_groups = False
me_cube_014.update()
me_cube_015 = bpy.data.meshes.new('Cube.015')
me_cube_015.from_pydata([(-1.0, 0.5965, -1.0), (-1.0, 0.5965, 0.2362), (-1.0, 1.0, -1.0), (-1.0, 1.0, 0.5724), (1.0, 0.5965, -1.0), (1.0, 0.5965, 0.2362), (1.0, 1.0, -1.0), (1.0, 1.0, 0.5724)], [], [(0, 1, 3, 2), (2, 3, 7, 6), (6, 7, 5, 4), (4, 5, 1, 0), (2, 6, 4, 0), (7, 3, 1, 5)])
_uv = me_cube_015.uv_layers.new(name='UVMap')
_uv.uv.foreach_set('vector', [0.375, 0.0, 0.625, 0.0, 0.625, 0.25, 0.375, 0.25, 0.375, 0.25, 0.625, 0.25, 0.625, 0.5, 0.375, 0.5, 0.375, 0.5, 0.625, 0.5, 0.625, 0.75, 0.375, 0.75, 0.375, 0.75, 0.625, 0.75, 0.625, 1.0, 0.375, 1.0, 0.125, 0.5, 0.375, 0.5, 0.375, 0.75, 0.125, 0.75, 0.625, 0.5, 0.875, 0.5, 0.875, 0.75, 0.625, 0.75])
me_cube_015.use_remesh_preserve_volume = False
me_cube_015.use_remesh_preserve_attributes = False
me_cube_015.use_mirror_vertex_groups = False
me_cube_015.update()
me_cube_016 = bpy.data.meshes.new('Cube.016')
me_cube_016.from_pydata([(-1.0, 0.5965, -1.0), (-1.0, 1.0, -1.0), (1.0, 0.5965, -1.0), (1.0, 0.5965, 2.47), (1.0, 1.0, -1.0), (1.0, 1.0, 2.47), (0.3746, 1.0, -1.0), (0.3746, 1.0, 2.47), (0.3746, 0.5965, -1.0), (0.3746, 0.5965, 2.47), (-1.0, 0.5965, 1.17), (-1.0, 1.0, 1.17), (1.0, 1.0, 1.17), (1.0, 0.5965, 1.17), (0.3746, 0.5965, 1.17), (0.3746, 1.0, 1.17)], [], [(15, 7, 5, 12), (12, 5, 3, 13), (6, 4, 2, 8), (9, 7, 15, 14), (5, 7, 9, 3), (1, 6, 8, 0), (13, 3, 9, 14), (15, 11, 10, 14), (1, 11, 15, 6), (2, 13, 14, 8), (8, 14, 10, 0), (4, 12, 13, 2), (6, 15, 12, 4), (0, 10, 11, 1)])
_uv = me_cube_016.uv_layers.new(name='UVMap')
_uv.uv.foreach_set('vector', [0.5313, 0.4218, 0.625, 0.4218, 0.625, 0.5, 0.5313, 0.5, 0.5313, 0.5, 0.625, 0.5, 0.625, 0.75, 0.5313, 0.75, 0.2968, 0.5, 0.375, 0.5, 0.375, 0.75, 0.2968, 0.75, 0.625, 0.8282, 0.625, 0.4218, 0.5313, 0.4218, 0.5313, 0.8282, 0.625, 0.5, 0.7032, 0.5, 0.7032, 0.75, 0.625, 0.75, 0.125, 0.5, 0.2968, 0.5, 0.2968, 0.75, 0.125, 0.75, 0.5313, 0.75, 0.625, 0.75, 0.625, 0.8282, 0.5313, 0.8282, 0.5313, 0.4218, 0.5313, 0.25, 0.5313, 0.0, 0.5313, 0.8282, 0.375, 0.25, 0.5313, 0.25, 0.5313, 0.4218, 0.375, 0.4218, 0.375, 0.75, 0.5313, 0.75, 0.5313, 0.8282, 0.375, 0.8282, 0.375, 0.8282, 0.5313, 0.8282, 0.5313, 1.0, 0.375, 1.0, 0.375, 0.5, 0.5313, 0.5, 0.5313, 0.75, 0.375, 0.75, 0.375, 0.4218, 0.5313, 0.4218, 0.5313, 0.5, 0.375, 0.5, 0.375, 0.0, 0.5313, 0.0, 0.5313, 0.25, 0.375, 0.25])
me_cube_016.use_remesh_preserve_volume = False
me_cube_016.use_remesh_preserve_attributes = False
me_cube_016.use_mirror_vertex_groups = False
me_cube_016.update()
me_cube_017 = bpy.data.meshes.new('Cube.017')
me_cube_017.from_pydata([(-1.0, 0.5965, -1.0), (-1.0, 0.5965, 0.2362), (-1.0, 1.0, -1.0), (-1.0, 1.0, 0.5724), (1.0, 0.5965, -1.0), (1.0, 0.5965, 0.2362), (1.0, 1.0, -1.0), (1.0, 1.0, 0.5724)], [], [(0, 1, 3, 2), (2, 3, 7, 6), (6, 7, 5, 4), (4, 5, 1, 0), (2, 6, 4, 0), (7, 3, 1, 5)])
_uv = me_cube_017.uv_layers.new(name='UVMap')
_uv.uv.foreach_set('vector', [0.375, 0.0, 0.625, 0.0, 0.625, 0.25, 0.375, 0.25, 0.375, 0.25, 0.625, 0.25, 0.625, 0.5, 0.375, 0.5, 0.375, 0.5, 0.625, 0.5, 0.625, 0.75, 0.375, 0.75, 0.375, 0.75, 0.625, 0.75, 0.625, 1.0, 0.375, 1.0, 0.125, 0.5, 0.375, 0.5, 0.375, 0.75, 0.125, 0.75, 0.625, 0.5, 0.875, 0.5, 0.875, 0.75, 0.625, 0.75])
me_cube_017.use_remesh_preserve_volume = False
me_cube_017.use_remesh_preserve_attributes = False
me_cube_017.use_mirror_vertex_groups = False
me_cube_017.update()
me_cube_018 = bpy.data.meshes.new('Cube.018')
me_cube_018.from_pydata([(-1.0, 0.5965, -1.0), (-1.0, 1.0, -1.0), (1.0, 0.5965, -1.0), (1.0, 0.5965, 2.47), (1.0, 1.0, -1.0), (1.0, 1.0, 2.47), (0.3746, 1.0, -1.0), (0.3746, 1.0, 2.47), (0.3746, 0.5965, -1.0), (0.3746, 0.5965, 2.47), (-1.0, 0.5965, 1.17), (-1.0, 1.0, 1.17), (1.0, 1.0, 1.17), (1.0, 0.5965, 1.17), (0.3746, 0.5965, 1.17), (0.3746, 1.0, 1.17)], [], [(15, 7, 5, 12), (12, 5, 3, 13), (6, 4, 2, 8), (9, 7, 15, 14), (5, 7, 9, 3), (1, 6, 8, 0), (13, 3, 9, 14), (15, 11, 10, 14), (1, 11, 15, 6), (2, 13, 14, 8), (8, 14, 10, 0), (4, 12, 13, 2), (6, 15, 12, 4), (0, 10, 11, 1)])
_uv = me_cube_018.uv_layers.new(name='UVMap')
_uv.uv.foreach_set('vector', [0.5313, 0.4218, 0.625, 0.4218, 0.625, 0.5, 0.5313, 0.5, 0.5313, 0.5, 0.625, 0.5, 0.625, 0.75, 0.5313, 0.75, 0.2968, 0.5, 0.375, 0.5, 0.375, 0.75, 0.2968, 0.75, 0.625, 0.8282, 0.625, 0.4218, 0.5313, 0.4218, 0.5313, 0.8282, 0.625, 0.5, 0.7032, 0.5, 0.7032, 0.75, 0.625, 0.75, 0.125, 0.5, 0.2968, 0.5, 0.2968, 0.75, 0.125, 0.75, 0.5313, 0.75, 0.625, 0.75, 0.625, 0.8282, 0.5313, 0.8282, 0.5313, 0.4218, 0.5313, 0.25, 0.5313, 0.0, 0.5313, 0.8282, 0.375, 0.25, 0.5313, 0.25, 0.5313, 0.4218, 0.375, 0.4218, 0.375, 0.75, 0.5313, 0.75, 0.5313, 0.8282, 0.375, 0.8282, 0.375, 0.8282, 0.5313, 0.8282, 0.5313, 1.0, 0.375, 1.0, 0.375, 0.5, 0.5313, 0.5, 0.5313, 0.75, 0.375, 0.75, 0.375, 0.4218, 0.5313, 0.4218, 0.5313, 0.5, 0.375, 0.5, 0.375, 0.0, 0.5313, 0.0, 0.5313, 0.25, 0.375, 0.25])
me_cube_018.use_remesh_preserve_volume = False
me_cube_018.use_remesh_preserve_attributes = False
me_cube_018.use_mirror_vertex_groups = False
me_cube_018.update()
me_cube_019 = bpy.data.meshes.new('Cube.019')
me_cube_019.from_pydata([(-2.158, -0.1254, -0.4923), (-2.158, -0.1254, 0.2362), (-2.158, 0.6249, -0.4923), (-2.158, 0.6249, 0.2362), (1.014, -0.04734, -0.6181), (0.9808, 0.5159, -0.5968), (0.9985, 0.6097, 0.2232), (0.4696, 0.9112, -0.796), (0.4696, 0.8329, 0.3576), (0.4696, -0.4164, -0.796), (0.559, -0.3418, 0.2648), (-1.633, 0.9112, -0.796), (-1.577, -0.3416, 0.3024), (-1.633, 0.8329, 0.3576), (-1.633, -0.4164, -0.796), (-2.158, 0.2497, -0.5722), (-2.158, -0.2076, -0.3447), (-2.158, 0.2497, 0.316), (-2.158, 0.7071, -0.3447), (-2.092, 0.8898, -0.7752), (0.9312, 0.8114, 0.3368), (0.9988, 0.681, -0.3221), (0.9802, 0.2484, -0.5399), (0.9912, 0.2302, 0.3073), (0.9946, -0.2069, -0.2855), (0.9538, -0.395, -0.7791), (-2.092, -0.312, 0.3368), (0.9538, 0.8898, -0.7791), (-0.582, 0.8329, 0.3576), (-0.5479, -0.4125, -0.7619), (0.8418, -0.3295, 0.2522), (0.4696, 0.2497, 0.4846), (0.4696, 0.2497, -0.7959), (0.559, -0.4199, -0.256), (0.4696, 0.9375, -0.3447), (-0.582, 0.9112, -0.796), (-0.5478, -0.3345, 0.3233), (-2.092, 0.8114, 0.3368), (-2.092, -0.395, -0.7752), (-1.633, 0.9375, -0.3447), (-1.633, 0.2497, -0.7959), (-1.633, 0.2497, 0.4846), (-1.579, -0.4301, -0.2912), (-2.158, 0.2497, -0.3447), (0.9312, 0.9085, -0.3447), (-2.092, -0.4091, -0.3447), (0.9525, 0.2497, -0.7718), (-2.092, 0.2497, 0.4565), (0.9387, 0.2312, 0.4376), (-0.582, 0.2497, -0.7959), (0.8418, -0.4014, -0.2562), (-0.582, 0.9375, -0.3447), (-2.092, 0.9085, -0.3447), (-2.092, 0.2497, -0.7678), (-0.582, 0.2497, 0.4846), (-0.5477, -0.4366, -0.3448), (-2.158, 0.4373, -0.5322), (-2.158, 0.4373, 0.2761), (0.9809, 0.4393, -0.5445), (0.9986, 0.4561, 0.27), (0.4696, 0.5413, 0.4487), (0.4696, 0.5805, -0.796), (-1.633, 0.5805, -0.796), (-1.633, 0.5413, 0.4487), (-2.158, 0.4784, -0.3447), (0.9991, 0.4616, -0.3221), (0.9531, 0.5697, -0.7755), (-2.092, 0.5306, 0.4242), (0.9365, 0.5071, 0.4139), (-0.582, 0.5805, -0.796), (-2.092, 0.5697, -0.7715), (-0.582, 0.5413, 0.4487), (-2.158, 0.06214, -0.5322), (-2.158, 0.06214, 0.2761), (0.98, 0.06141, -0.5394), (0.4696, -0.04186, 0.4487), (0.4696, -0.08334, -0.796), (-1.633, -0.08334, -0.796), (-1.633, -0.04186, 0.4487), (-2.158, 0.02104, -0.3447), (0.9992, 0.0604, -0.3447), (0.9531, -0.07263, -0.7755), (-2.092, -0.03115, 0.4242), (0.9382, -0.0007615, 0.4107), (-0.582, -0.08334, -0.796), (-2.092, -0.07263, -0.7715), (-0.582, -0.04186, 0.4487), (0.896, 0.06147, -0.5375), (0.8963, 0.2485, -0.538), (0.9147, 0.4011, 0.256), (0.9149, 0.2493, 0.2549), (0.9151, 0.4008, -0.1322), (0.9155, 0.2498, -0.1322), (0.9151, 0.09885, -0.1322), (0.8969, 0.4394, -0.5426), (0.9147, 0.09976, 0.2492), (0.9427, -0.2595, 0.2919), (0.4696, -0.3334, 0.3576), (0.4696, -0.4381, -0.3447), (0.9377, -0.341, -0.2863), (0.8374, -0.2541, 0.2412), (0.5546, -0.2663, 0.2538), (0.5546, -0.3445, -0.267), (0.8374, -0.3259, -0.2672), (0.0719, 0.8329, 0.3576), (0.03761, -0.4153, -0.7617), (0.0719, 0.9112, -0.796), (0.03761, -0.3373, 0.3235), (0.0719, 0.2497, -0.7959), (0.0719, 0.9375, -0.3447), (0.0719, 0.2497, 0.4846), (0.0719, 0.5413, 0.4487), (0.0719, 0.5805, -0.796), (0.0719, -0.04186, 0.4487), (0.0719, -0.08334, -0.796), (0.0719, -0.3334, 0.3576), (-0.6378, -0.3416, 0.3024), (-0.6361, -0.4301, -0.2912), (-0.582, -0.4164, -0.796), (0.0719, -0.4164, -0.796), (0.005906, -0.2795, 0.29), (-0.5239, -0.2743, 0.2922), (-0.5236, -0.3411, -0.1947), (-0.5241, -0.3485, -0.7397), (0.005906, -0.3533, -0.7368), (-0.2579, 0.9112, -0.796), (-0.2579, -0.3334, 0.3576), (-0.2579, 0.2497, -0.7959), (-0.2579, 0.9375, -0.3447), (-0.2579, 0.2497, 0.4846), (-0.2579, 0.8329, 0.3576), (-0.2579, 0.5805, -0.796), (-0.2579, -0.08334, -0.796), (-0.2579, -0.4164, -0.796), (-0.2579, 0.5413, 0.4487), (-0.2579, -0.04186, 0.4487), (-0.2576, -0.3359, 0.3234), (-0.2577, -0.4139, -0.7618), (-0.2309, -0.2783, 0.2899), (-0.2309, -0.3522, -0.7369), (-0.2867, -0.3546, -0.7393), (0.03514, -0.3556, -0.766), (0.03514, -0.2775, 0.3192), (-0.2867, -0.2804, 0.2926), (0.0719, -0.3727, -0.1881), (0.03761, -0.3742, -0.1898), (0.03514, -0.3144, -0.1941), (-0.2867, -0.3154, -0.1941), (0.005906, -0.3144, -0.1957), (-0.2309, -0.3133, -0.1958), (-0.2601, -0.2761, 0.3191), (-0.5503, -0.2747, 0.319), (-0.5502, -0.3434, -0.1946), (-0.5504, -0.3527, -0.7662), (-0.2601, -0.3541, -0.7661), (-0.2601, -0.313, -0.1942), (-0.4053, -0.2773, 0.2924), (-0.5237, -0.3244, -0.02852), (-0.5238, -0.3615, -0.5445), (-0.4054, -0.3515, -0.7395), (-0.2867, -0.335, -0.4667), (-0.2867, -0.2979, 0.04928), (-0.4053, -0.2773, 0.2924), (-0.5239, -0.2743, 0.2922), (-0.5237, -0.3244, -0.02852), (-0.5236, -0.3411, -0.1947), (-0.5238, -0.3615, -0.5445), (-0.4054, -0.3515, -0.7395), (-0.2867, -0.3546, -0.7393), (-0.2867, -0.335, -0.4667), (-0.2867, -0.2979, 0.04928), (-0.2867, -0.3154, -0.1941), (-0.2867, -0.2804, 0.2926), (-0.5241, -0.3485, -0.7397), (0.004637, -0.2371, 0.287), (-0.2321, -0.236, 0.2869), (0.004637, -0.2721, -0.1987), (-0.2322, -0.2709, -0.1988), (-0.4066, -0.235, 0.2894), (-0.5252, -0.2319, 0.2891), (-0.525, -0.2821, -0.03157), (-0.5249, -0.2987, -0.1977), (-0.5251, -0.3192, -0.5475), (-0.4067, -0.3092, -0.7426), (-0.288, -0.3122, -0.7424), (-0.288, -0.2926, -0.4697), (-0.288, -0.2555, 0.04624), (-0.288, -0.273, -0.1971), (-0.288, -0.238, 0.2896), (-0.5253, -0.3062, -0.7428), (-0.4066, -0.235, 0.2894), (-0.5252, -0.2319, 0.2891), (-0.525, -0.2821, -0.03157), (-0.5249, -0.2987, -0.1977), (-0.5251, -0.3192, -0.5475), (-0.4067, -0.3092, -0.7426), (-0.288, -0.3122, -0.7424), (-0.288, -0.2926, -0.4697), (-0.288, -0.2555, 0.04624), (-0.288, -0.273, -0.1971), (-0.288, -0.238, 0.2896), (-0.5253, -0.3062, -0.7428), (-0.582, -0.3334, 0.3576), (-1.633, -0.3334, 0.3576), (-1.633, -0.4381, -0.3447), (-0.582, -0.4381, -0.3447), (-2.158, -0.1505, 0.059), (-2.158, 0.6499, 0.059), (0.9986, 0.6298, 0.03976), (0.4696, -0.3653, 0.1434), (0.4696, 0.8648, 0.1434), (-1.633, 0.8648, 0.1434), (-1.633, -0.3653, 0.1434), (-2.158, 0.2497, 0.1145), (0.9312, 0.841, 0.1289), (-2.092, -0.3416, 0.1289), (0.9409, -0.2836, 0.1207), (-0.582, 0.8648, 0.1434), (-2.092, 0.841, 0.1289), (-0.582, -0.3653, 0.1434), (0.9988, 0.4618, 0.07107), (-2.158, 0.4498, 0.08674), (0.9988, 0.06115, 0.09239), (-2.158, 0.0496, 0.08674), (0.9148, 0.401, 0.1002), (0.9148, 0.0995, 0.09418), (0.559, -0.3656, 0.1059), (0.8418, -0.3514, 0.09714), (0.5546, -0.2902, 0.09495), (0.8374, -0.276, 0.08614), (0.0719, 0.8648, 0.1434), (-0.5478, -0.3656, 0.1195), (-0.2579, 0.8648, 0.1434), (-1.577, -0.3651, 0.1451), (-0.6378, -0.3651, 0.1451), (-0.6209, -0.3392, 0.3192), (-1.594, -0.3392, 0.3192), (-1.579, -0.3698, 0.1133), (-0.6361, -0.3698, 0.1133), (-1.594, -0.3676, 0.1284), (-1.594, -0.4323, -0.3063), (-0.6209, -0.3676, 0.1284), (-0.6209, -0.4323, -0.3063), (-0.6378, -0.2883, 0.2945), (-1.577, -0.2883, 0.2945), (-1.577, -0.3118, 0.1372), (-0.6378, -0.3118, 0.1372), (-1.579, -0.3165, 0.1054), (-1.579, -0.3768, -0.2992), (-0.6361, -0.3165, 0.1054), (-0.6361, -0.3768, -0.2992), (0.9992, 0.0604, -0.3447), (0.9988, 0.06115, 0.09239), (0.9986, 0.63, 0.07984), (0.9988, 0.7071, -0.3447), (0.9992, 0.439, -0.3447), (0.9988, 0.4561, 0.1123), (0.9916, 0.07164, 0.3015), (0.9985, 0.6249, 0.2362), (0.9932, 0.4315, 0.3054), (0.9986, 0.6499, 0.059), (0.9988, 0.4392, 0.09827), (0.9326, -0.05478, 0.2536), (0.9372, 0.2635, 0.4423), (0.9927, 0.2624, 0.3039), (0.9908, 0.002512, 0.2653), (0.9986, 0.4393, 0.2927), (0.9988, 0.2483, 0.2913), (0.9312, 0.5306, 0.4242), (0.9312, 0.2497, 0.4565), (-2.158, -0.1546, -0.4399), (-2.158, 0.654, -0.4399), (0.9707, 0.2489, -0.6197), (0.4696, -0.4241, -0.6358), (0.4696, 0.9205, -0.6358), (-1.633, 0.9205, -0.6358), (-1.633, -0.4241, -0.6358), (-2.158, 0.2497, -0.4914), (0.9458, 0.8964, -0.6249), (-2.092, -0.4, -0.6224), (0.9458, -0.4, -0.6249), (-0.582, 0.9205, -0.6358), (-2.092, 0.8964, -0.6224), (-0.582, -0.4241, -0.6358), (0.9874, 0.4392, -0.4736), (-2.158, 0.4519, -0.4657), (0.9868, 0.06105, -0.4703), (-2.158, 0.04755, -0.4657), (0.9031, 0.2489, -0.4687), (0.9034, 0.4393, -0.4717), (0.9028, 0.06111, -0.4684), (0.0719, 0.9205, -0.6358), (-0.5478, -0.4211, -0.6138), (-0.2579, 0.9205, -0.6358), (0.9713, 0.4842, -0.624), (0.9707, 0.01525, -0.6207), (0.9809, 0.4393, -0.5445), (0.9713, 0.4842, -0.624), (0.98, 0.06141, -0.5394), (0.9802, 0.2484, -0.5399), (0.9707, 0.2489, -0.6197), (0.9707, 0.01525, -0.6207), (1.058, 0.4393, -0.5445), (1.048, 0.4842, -0.624), (1.057, 0.06141, -0.5394), (1.057, 0.2484, -0.5399), (1.048, 0.2489, -0.6197), (1.048, 0.01525, -0.6207), (0.9988, -0.2076, -0.3447), (0.9312, -0.4091, -0.3447), (0.9312, -0.3416, 0.1289), (0.9312, -0.312, 0.3368), (0.9948, 0.0604, -0.2855), (0.9312, -0.03115, 0.4242), (0.9986, 0.06148, 0.2842), (0.9896, 0.002424, 0.09248), (0.9896, 0.002424, 0.09248), (0.9899, 0.001674, -0.3447), (0.9262, 0.01266, 0.08705), (0.9265, 0.01191, -0.3501), (0.9314, 0.03664, -0.2909), (0.9262, 0.01266, 0.08705), (0.9312, -0.1967, -0.2909), (0.8743, -0.3308, -0.2917), (0.8775, -0.2733, 0.1152), (0.8793, -0.2492, 0.2864), (0.8692, -0.04455, 0.2482), (0.9273, 0.01274, 0.2599), (0.9147, 0.4394, 0.2945), (0.9148, 0.2484, 0.2931), (0.9152, 0.4391, -0.1705), (0.9156, 0.2498, -0.1705), (0.9152, 0.06046, -0.1705), (0.9148, 0.4393, 0.1001), (0.9147, 0.06154, 0.2861), (0.9148, 0.06121, 0.09426), (0.8694, 0.4011, 0.2559), (0.8695, 0.2493, 0.2548), (0.8698, 0.4008, -0.1323), (0.8701, 0.2498, -0.1323), (0.8698, 0.09885, -0.1323), (0.8695, 0.401, 0.1001), (0.8694, 0.09976, 0.2492), (0.8695, 0.0995, 0.09412)], [], [(287, 79, 43, 277), (223, 73, 17, 213), (221, 57, 3, 207), (285, 64, 18, 271), (274, 34, 44, 278), (210, 8, 20, 214), (214, 20, 258, 260), (46, 272, 295, 81), (286, 74, 87, 290), (276, 204, 45, 279), (212, 203, 26, 215), (215, 26, 1, 206), (279, 45, 16, 270), (61, 66, 46, 32), (58, 22, 299, 296), (76, 81, 25, 9), (63, 67, 47, 41), (67, 57, 17, 47), (82, 73, 1, 26), (78, 82, 26, 203), (259, 68, 263, 264), (268, 60, 31, 269), (313, 75, 97, 311), (62, 69, 49, 40), (112, 61, 32, 108), (114, 76, 9, 119), (77, 84, 118, 14), (226, 33, 102, 228), (280, 309, 98, 273), (275, 39, 51, 281), (211, 13, 28, 217), (230, 104, 8, 210), (291, 109, 34, 274), (271, 18, 52, 282), (207, 3, 37, 218), (218, 37, 13, 211), (282, 52, 39, 275), (56, 70, 53, 15), (70, 62, 40, 53), (85, 77, 14, 38), (72, 85, 38, 0), (134, 71, 54, 129), (71, 63, 41, 54), (86, 78, 203, 202), (135, 86, 202, 126), (9, 273, 98, 209, 97, 115, 144, 119), (127, 108, 114, 132), (233, 234, 246, 245), (283, 205, 204, 276), (28, 13, 63, 71), (130, 28, 71, 134), (19, 11, 62, 70), (2, 19, 70, 56), (106, 7, 61, 112), (11, 35, 69, 62), (20, 8, 60, 268), (258, 20, 268, 266), (37, 3, 57, 67), (13, 37, 67, 63), (66, 294, 272, 46), (7, 27, 66, 61), (253, 6, 59, 256), (278, 44, 254, 255, 284, 58, 5), (277, 43, 64, 285), (213, 17, 57, 221), (129, 54, 86, 135), (54, 41, 78, 86), (15, 53, 85, 72), (53, 40, 77, 85), (40, 49, 84, 77), (108, 32, 76, 114), (23, 48, 83, 257), (269, 31, 75, 313), (41, 47, 82, 78), (47, 17, 73, 82), (32, 46, 81, 76), (294, 58, 296, 297), (22, 58, 94, 88), (267, 314, 334, 329), (206, 1, 73, 223), (270, 16, 79, 287), (289, 330, 331, 288), (222, 80, 286, 290, 332, 335), (288, 331, 332, 290), (266, 267, 329, 328), (74, 22, 88, 87), (284, 255, 261, 333, 330, 289), (261, 266, 328, 333), (10, 30, 311, 97), (226, 10, 97, 209), (227, 50, 309, 310), (50, 33, 98, 309), (229, 100, 101, 228), (227, 30, 100, 229), (30, 10, 101, 100), (33, 50, 103, 102), (31, 110, 113, 75), (125, 106, 112, 131), (8, 104, 111, 60), (75, 113, 115, 97), (60, 111, 110, 31), (293, 128, 109, 291), (232, 130, 104, 230), (132, 114, 119, 133), (131, 112, 108, 127), (136, 107, 115, 126), (231, 36, 202, 219), (292, 55, 205, 283), (137, 29, 118, 133), (145, 105, 119, 144), (158, 123, 173, 166), (145, 107, 142, 146), (136, 36, 151, 150), (137, 105, 141, 154), (36, 231, 55, 292, 29, 153, 152, 151), (29, 137, 154, 153), (107, 136, 150, 142), (167, 168, 184, 183), (105, 137, 133, 119), (36, 136, 126, 202), (69, 131, 127, 49), (84, 132, 133, 118), (217, 28, 130, 232), (281, 51, 128, 293), (35, 125, 131, 69), (110, 129, 135, 113), (104, 130, 134, 111), (49, 127, 132, 84), (113, 135, 126, 115), (111, 134, 129, 110), (124, 139, 154, 141), (148, 124, 141, 146), (138, 120, 142, 150), (149, 138, 150, 155), (139, 149, 155, 154), (120, 148, 146, 142), (124, 148, 149, 139), (105, 145, 146, 141), (107, 145, 144, 115), (121, 156, 143, 150, 151), (122, 157, 121, 151, 152), (123, 158, 122, 152, 153), (140, 159, 123, 153, 154), (147, 160, 140, 154, 155), (143, 161, 147, 155, 150), (169, 171, 187, 185), (140, 160, 169, 168), (157, 122, 165, 164), (123, 159, 167, 173), (147, 161, 170, 171), (143, 156, 162, 172), (122, 158, 166, 165), (160, 147, 171, 169), (121, 157, 164, 163), (159, 140, 168, 167), (161, 143, 172, 170), (156, 121, 163, 162), (176, 174, 175, 177), (186, 188, 200, 198), (170, 172, 188, 186), (148, 120, 174, 176), (168, 169, 185, 184), (138, 149, 177, 175), (171, 170, 186, 187), (172, 162, 178, 188), (163, 164, 180, 179), (162, 163, 179, 178), (149, 148, 176, 177), (166, 173, 189, 182), (120, 138, 175, 174), (164, 165, 181, 180), (173, 167, 183, 189), (165, 166, 182, 181), (196, 197, 199, 198, 200, 190, 191, 192, 193, 194, 201, 195), (180, 181, 193, 192), (182, 189, 201, 194), (187, 186, 198, 199), (181, 182, 194, 193), (189, 183, 195, 201), (188, 178, 190, 200), (183, 184, 196, 195), (185, 187, 199, 197), (178, 179, 191, 190), (179, 180, 192, 191), (184, 185, 197, 196), (173, 166, 165, 171, 169, 168, 167), (171, 165, 181, 187), (236, 235, 202, 203), (239, 236, 203, 212), (241, 242, 205, 219), (242, 240, 204, 205), (235, 241, 219, 202), (240, 239, 212, 204), (51, 217, 232, 128), (55, 231, 219, 205), (128, 232, 230, 109), (50, 227, 229, 103), (103, 229, 228, 102), (30, 227, 310, 311), (33, 226, 209, 98), (314, 222, 335, 334), (16, 206, 223, 79), (43, 213, 221, 64), (21, 208, 220, 65), (117, 238, 249, 250), (52, 218, 211, 39), (18, 207, 218, 52), (109, 230, 210, 34), (39, 211, 217, 51), (10, 226, 228, 101), (45, 215, 206, 16), (204, 212, 215, 45), (44, 214, 260, 254), (34, 210, 214, 44), (64, 221, 207, 18), (79, 223, 213, 43), (12, 116, 235, 236), (233, 12, 236, 239), (116, 234, 241, 235), (234, 233, 239, 241), (42, 237, 239, 240), (238, 117, 242, 241), (117, 42, 240, 242), (237, 238, 241, 239), (246, 243, 244, 245), (250, 249, 247, 248), (12, 233, 245, 244), (42, 117, 250, 248), (237, 42, 248, 247), (234, 116, 243, 246), (238, 237, 247, 249), (116, 12, 244, 243), (208, 21, 254, 260), (21, 65, 255, 254), (65, 220, 261, 255), (220, 208, 260, 261), (59, 6, 258, 266), (6, 253, 260, 258), (256, 59, 266, 261), (253, 256, 261, 260), (83, 48, 269, 313), (48, 23, 267, 269), (23, 257, 314, 267), (257, 83, 313, 314), (259, 264, 267, 266), (263, 68, 268, 269), (264, 263, 269, 267), (68, 259, 266, 268), (35, 281, 293, 125), (29, 292, 283, 118), (125, 293, 291, 106), (88, 288, 290, 87), (94, 289, 288, 88), (0, 270, 287, 72), (15, 277, 285, 56), (296, 299, 305, 302), (118, 283, 276, 14), (19, 282, 275, 11), (2, 271, 282, 19), (106, 291, 274, 7), (11, 275, 281, 35), (25, 280, 273, 9), (38, 279, 270, 0), (14, 276, 279, 38), (58, 284, 289, 94), (297, 296, 302, 303), (7, 274, 278, 27), (56, 285, 271, 2), (72, 287, 277, 15), (81, 295, 74, 4, 280, 25), (286, 80, 308, 309, 280, 4, 74), (5, 58, 294, 66, 27, 278), (295, 272, 300, 301), (74, 295, 301, 298), (22, 74, 298, 299), (272, 294, 297, 300), (303, 302, 305, 306), (306, 305, 304, 307), (299, 298, 304, 305), (300, 297, 303, 306), (298, 301, 307, 304), (301, 300, 306, 307), (96, 216, 324, 325), (24, 99, 309, 308), (99, 216, 310, 309), (312, 24, 308, 80), (96, 262, 313, 311), (262, 265, 314, 313), (216, 96, 311, 310), (265, 316, 222, 314), (315, 317, 251, 252), (317, 312, 80, 251), (316, 315, 252, 222), (319, 318, 321, 327, 326, 325, 324, 323, 322, 320), (317, 315, 318, 319), (24, 312, 320, 322), (315, 316, 321, 318), (316, 265, 327, 321), (262, 96, 325, 326), (99, 24, 322, 323), (265, 262, 326, 327), (216, 99, 323, 324), (312, 317, 319, 320), (224, 89, 336, 341), (90, 89, 328, 329), (91, 92, 331, 330), (92, 93, 332, 331), (224, 91, 330, 333), (95, 90, 329, 334), (93, 225, 335, 332), (89, 224, 333, 328), (225, 95, 334, 335), (341, 336, 337, 342, 343, 340, 339, 338), (90, 95, 342, 337), (93, 92, 339, 340), (89, 90, 337, 336), (95, 225, 343, 342), (225, 93, 340, 343), (91, 224, 341, 338), (92, 91, 338, 339)])
me_cube_019.polygons.foreach_set('material_index', [1, 1, 1, 1, 1, 1, 0, 1, 1, 1, 1, 1, 1, 1, 1, 1, 1, 1, 1, 1, 0, 1, 1, 1, 1, 1, 1, 1, 1, 1, 1, 1, 1, 1, 1, 1, 1, 1, 1, 1, 1, 1, 1, 1, 1, 1, 1, 1, 1, 1, 1, 1, 1, 1, 1, 1, 0, 1, 1, 1, 1, 0, 0, 1, 1, 1, 1, 1, 1, 1, 1, 0, 1, 1, 1, 1, 1, 1, 1, 1, 1, 1, 1, 1, 1, 1, 1, 1, 1, 1, 1, 1, 2, 1, 1, 1, 1, 1, 1, 1, 1, 1, 1, 1, 1, 1, 1, 1, 1, 1, 1, 1, 1, 1, 1, 1, 1, 1, 1, 1, 1, 1, 1, 1, 1, 1, 1, 1, 1, 1, 1, 1, 1, 1, 1, 1, 1, 1, 1, 1, 1, 1, 1, 1, 1, 1, 1, 1, 1, 1, 1, 1, 1, 1, 1, 1, 1, 2, 1, 1, 1, 1, 1, 1, 1, 1, 1, 1, 1, 1, 1, 1, 1, 2, 1, 1, 1, 1, 1, 1, 1, 1, 1, 1, 1, 1, 1, 1, 1, 1, 1, 1, 1, 1, 1, 1, 1, 2, 1, 1, 1, 1, 1, 0, 1, 1, 1, 1, 1, 1, 1, 1, 0, 1, 1, 1, 1, 1, 1, 1, 1, 1, 1, 1, 2, 2, 1, 1, 1, 1, 1, 1, 0, 0, 1, 0, 0, 0, 1, 0, 0, 0, 1, 0, 1, 0, 0, 0, 1, 1, 1, 1, 1, 1, 1, 1, 1, 1, 1, 1, 1, 1, 1, 1, 1, 1, 1, 1, 1, 1, 0, 1, 1, 1, 1, 1, 1, 1, 1, 1, 1, 1, 1, 0, 0, 0, 0, 0, 0, 0, 0, 1, 1, 2, 0, 0, 1, 0, 0, 0, 0, 1, 1, 1, 1, 1, 1, 1, 1, 1, 1, 1, 2, 1, 1, 1, 1, 1, 1, 1])
_uv = me_cube_019.uv_layers.new(name='UVMap')
_uv.uv.foreach_set('vector', [0.4194, 0.0599, 0.5, 0.0599, 0.5, 0.1198, 0.4194, 0.1198, 0.5869, 0.0599, 0.625, 0.0599, 0.625, 0.1198, 0.5869, 0.1198, 0.5869, 0.1641, 0.625, 0.1641, 0.625, 0.2083, 0.5869, 0.2083, 0.4194, 0.1641, 0.5, 0.1641, 0.5, 0.2083, 0.4194, 0.2083, 0.4194, 0.458, 0.5, 0.458, 0.5, 0.498, 0.4194, 0.4958, 0.5869, 0.458, 0.625, 0.458, 0.625, 0.4946, 0.5869, 0.4956, 0.5869, 0.4956, 0.625, 0.4946, 0.6251, 0.4999, 0.5869, 0.5105, 0.373, 0.625, 0.397, 0.625, 0.3851, 0.6875, 0.3713, 0.6875, 0.4305, 0.6814, 0.3923, 0.6875, 0.3923, 0.6875, 0.4305, 0.6814, 0.4194, 0.9584, 0.5, 0.9584, 0.5, 0.9948, 0.4194, 0.9948, 0.5869, 0.9584, 0.625, 0.9584, 0.625, 0.9948, 0.5869, 0.9948, 0.5869, 0.9948, 0.625, 0.9948, 0.625, 1.0, 0.5869, 1.0, 0.4194, 0.9948, 0.5, 0.9948, 0.5, 1.0, 0.4194, 1.0, 0.333, 0.5625, 0.3713, 0.5625, 0.373, 0.625, 0.333, 0.625, 0.3923, 0.5625, 0.4096, 0.625, 0.4096, 0.625, 0.3923, 0.5625, 0.333, 0.6875, 0.3713, 0.6875, 0.3696, 0.75, 0.333, 0.75, 0.8334, 0.5625, 0.8698, 0.5625, 0.8698, 0.625, 0.8334, 0.625, 0.8698, 0.5625, 0.875, 0.5625, 0.875, 0.625, 0.8698, 0.625, 0.8698, 0.6875, 0.875, 0.6875, 0.875, 0.75, 0.8698, 0.75, 0.8334, 0.6875, 0.8698, 0.6875, 0.8698, 0.75, 0.8334, 0.75, 0.6087, 0.567, 0.6266, 0.5661, 0.6243, 0.6216, 0.5943, 0.6208, 0.6287, 0.5625, 0.667, 0.5625, 0.667, 0.625, 0.627, 0.625, 0.6287, 0.6875, 0.667, 0.6875, 0.667, 0.75, 0.6304, 0.75, 0.1666, 0.5625, 0.2498, 0.5625, 0.2498, 0.625, 0.1666, 0.625, 0.3015, 0.5625, 0.333, 0.5625, 0.333, 0.625, 0.3015, 0.625, 0.3015, 0.6875, 0.333, 0.6875, 0.333, 0.75, 0.3015, 0.75, 0.1666, 0.6875, 0.2498, 0.6875, 0.2498, 0.75, 0.1666, 0.75, 0.5807, 0.7847, 0.5159, 0.7844, 0.5159, 0.7844, 0.5807, 0.7847, 0.4194, 0.7542, 0.5, 0.752, 0.5, 0.792, 0.4194, 0.792, 0.4194, 0.2916, 0.5, 0.2916, 0.5, 0.3748, 0.4194, 0.3748, 0.5869, 0.2916, 0.625, 0.2916, 0.625, 0.3748, 0.5869, 0.3748, 0.5869, 0.4265, 0.625, 0.4265, 0.625, 0.458, 0.5869, 0.458, 0.4194, 0.4265, 0.5, 0.4265, 0.5, 0.458, 0.4194, 0.458, 0.4194, 0.2083, 0.5, 0.2083, 0.5, 0.25, 0.4194, 0.25, 0.5869, 0.2083, 0.625, 0.2083, 0.625, 0.25, 0.5869, 0.25, 0.5869, 0.25, 0.625, 0.25, 0.625, 0.2916, 0.5869, 0.2916, 0.4194, 0.25, 0.5, 0.25, 0.5, 0.2916, 0.4194, 0.2916, 0.125, 0.5625, 0.1302, 0.5625, 0.1302, 0.625, 0.125, 0.625, 0.1302, 0.5625, 0.1666, 0.5625, 0.1666, 0.625, 0.1302, 0.625, 0.1302, 0.6875, 0.1666, 0.6875, 0.1666, 0.75, 0.1302, 0.75, 0.125, 0.6875, 0.1302, 0.6875, 0.1302, 0.75, 0.125, 0.75, 0.7246, 0.5625, 0.7502, 0.5625, 0.7502, 0.625, 0.7246, 0.625, 0.7502, 0.5625, 0.8334, 0.5625, 0.8334, 0.625, 0.7502, 0.625, 0.7502, 0.6875, 0.8334, 0.6875, 0.8334, 0.75, 0.7502, 0.75, 0.7246, 0.6875, 0.7502, 0.6875, 0.7502, 0.75, 0.7246, 0.75, 0.375, 0.792, 0.4194, 0.792, 0.5, 0.792, 0.5869, 0.792, 0.625, 0.792, 0.625, 0.8235, 0.5067, 0.8235, 0.375, 0.8235, 0.2754, 0.625, 0.3015, 0.625, 0.3015, 0.6875, 0.2754, 0.6875, 0.5872, 0.954, 0.5872, 0.8796, 0.5872, 0.8796, 0.5872, 0.954, 0.4194, 0.8752, 0.5, 0.8752, 0.5, 0.9584, 0.4194, 0.9584, 0.7502, 0.5, 0.8334, 0.5, 0.8334, 0.5625, 0.7502, 0.5625, 0.7246, 0.5, 0.7502, 0.5, 0.7502, 0.5625, 0.7246, 0.5625, 0.1302, 0.5, 0.1666, 0.5, 0.1666, 0.5625, 0.1302, 0.5625, 0.125, 0.5, 0.1302, 0.5, 0.1302, 0.5625, 0.125, 0.5625, 0.3015, 0.5, 0.333, 0.5, 0.333, 0.5625, 0.3015, 0.5625, 0.1666, 0.5, 0.2498, 0.5, 0.2498, 0.5625, 0.1666, 0.5625, 0.6304, 0.5, 0.667, 0.5, 0.667, 0.5625, 0.6287, 0.5625, 0.6251, 0.4999, 0.6304, 0.5, 0.6287, 0.5625, 0.6077, 0.5625, 0.8698, 0.5, 0.875, 0.5, 0.875, 0.5625, 0.8698, 0.5625, 0.8334, 0.5, 0.8698, 0.5, 0.8698, 0.5625, 0.8334, 0.5625, 0.3713, 0.5625, 0.3851, 0.5625, 0.397, 0.625, 0.373, 0.625, 0.333, 0.5, 0.3696, 0.5, 0.3713, 0.5625, 0.333, 0.5625, 0.5896, 0.5144, 0.6199, 0.5065, 0.6062, 0.5574, 0.579, 0.5624, 0.4194, 0.4958, 0.5, 0.498, 0.5, 0.5346, 0.5, 0.5798, 0.4305, 0.5686, 0.3923, 0.5625, 0.4193, 0.5122, 0.4194, 0.1198, 0.5, 0.1198, 0.5, 0.1641, 0.4194, 0.1641, 0.5869, 0.1198, 0.625, 0.1198, 0.625, 0.1641, 0.5869, 0.1641, 0.7246, 0.625, 0.7502, 0.625, 0.7502, 0.6875, 0.7246, 0.6875, 0.7502, 0.625, 0.8334, 0.625, 0.8334, 0.6875, 0.7502, 0.6875, 0.125, 0.625, 0.1302, 0.625, 0.1302, 0.6875, 0.125, 0.6875, 0.1302, 0.625, 0.1666, 0.625, 0.1666, 0.6875, 0.1302, 0.6875, 0.1666, 0.625, 0.2498, 0.625, 0.2498, 0.6875, 0.1666, 0.6875, 0.3015, 0.625, 0.333, 0.625, 0.333, 0.6875, 0.3015, 0.6875, 0.5955, 0.6306, 0.6236, 0.6295, 0.6261, 0.6828, 0.6089, 0.6816, 0.627, 0.625, 0.667, 0.625, 0.667, 0.6875, 0.6287, 0.6875, 0.8334, 0.625, 0.8698, 0.625, 0.8698, 0.6875, 0.8334, 0.6875, 0.8698, 0.625, 0.875, 0.625, 0.875, 0.6875, 0.8698, 0.6875, 0.333, 0.625, 0.373, 0.625, 0.3713, 0.6875, 0.333, 0.6875, 0.3851, 0.5625, 0.3923, 0.5625, 0.3923, 0.5625, 0.3851, 0.5625, 0.4096, 0.625, 0.3923, 0.5625, 0.3923, 0.5625, 0.4096, 0.625, 0.5904, 0.625, 0.6077, 0.6875, 0.6077, 0.6875, 0.5904, 0.625, 0.5869, 0.0, 0.625, 0.0, 0.625, 0.0599, 0.5869, 0.0599, 0.4194, 0.0, 0.5, 0.0, 0.5, 0.0599, 0.4194, 0.0599, 0.4305, 0.5686, 0.5, 0.5798, 0.5, 0.625, 0.4417, 0.625, 0.5749, 0.6822, 0.5, 0.6702, 0.4305, 0.6814, 0.4305, 0.6814, 0.5, 0.6702, 0.5749, 0.6822, 0.4417, 0.625, 0.5, 0.625, 0.5, 0.6702, 0.4305, 0.6814, 0.6077, 0.5625, 0.5904, 0.625, 0.5904, 0.625, 0.6077, 0.5625, 0.3923, 0.6875, 0.4096, 0.625, 0.4096, 0.625, 0.3923, 0.6875, 0.4305, 0.5686, 0.5, 0.5798, 0.5749, 0.5678, 0.5749, 0.5678, 0.5, 0.5798, 0.4305, 0.5686, 0.5749, 0.5678, 0.6077, 0.5625, 0.6077, 0.5625, 0.5749, 0.5678, 0.6091, 0.7848, 0.6089, 0.7622, 0.625, 0.7554, 0.625, 0.792, 0.5807, 0.7847, 0.6091, 0.7848, 0.625, 0.792, 0.5869, 0.792, 0.5806, 0.7615, 0.5161, 0.76, 0.5, 0.752, 0.5869, 0.7544, 0.5161, 0.76, 0.5159, 0.7844, 0.5, 0.792, 0.5, 0.752, 0.5806, 0.7615, 0.6089, 0.7622, 0.6091, 0.7848, 0.5807, 0.7847, 0.5806, 0.7615, 0.6089, 0.7622, 0.6089, 0.7622, 0.5806, 0.7615, 0.6089, 0.7622, 0.6091, 0.7848, 0.6091, 0.7848, 0.6089, 0.7622, 0.5159, 0.7844, 0.5161, 0.76, 0.5161, 0.76, 0.5159, 0.7844, 0.667, 0.625, 0.6985, 0.625, 0.6985, 0.6875, 0.667, 0.6875, 0.2754, 0.5, 0.3015, 0.5, 0.3015, 0.5625, 0.2754, 0.5625, 0.667, 0.5, 0.6985, 0.5, 0.6985, 0.5625, 0.667, 0.5625, 0.667, 0.6875, 0.6985, 0.6875, 0.6985, 0.75, 0.667, 0.75, 0.667, 0.5625, 0.6985, 0.5625, 0.6985, 0.625, 0.667, 0.625, 0.4194, 0.4004, 0.5, 0.4004, 0.5, 0.4265, 0.4194, 0.4265, 0.5869, 0.4004, 0.625, 0.4004, 0.625, 0.4265, 0.5869, 0.4265, 0.2754, 0.6875, 0.3015, 0.6875, 0.3015, 0.75, 0.2754, 0.75, 0.2754, 0.5625, 0.3015, 0.5625, 0.3015, 0.625, 0.2754, 0.625, 0.6181, 0.8496, 0.6178, 0.8262, 0.625, 0.8235, 0.625, 0.8496, 0.5812, 0.8725, 0.6185, 0.8725, 0.625, 0.8752, 0.5869, 0.8752, 0.4238, 0.8725, 0.4962, 0.8725, 0.5, 0.8752, 0.4194, 0.8752, 0.3833, 0.8496, 0.3839, 0.8725, 0.375, 0.8752, 0.375, 0.8496, 0.5065, 0.8262, 0.3826, 0.8262, 0.375, 0.8235, 0.5067, 0.8235, 0.4417, 0.8704, 0.3906, 0.8704, 0.3906, 0.8704, 0.4417, 0.8704, 0.5065, 0.8262, 0.6178, 0.8262, 0.6178, 0.8262, 0.5065, 0.8262, 0.6181, 0.8496, 0.6185, 0.8725, 0.6185, 0.8725, 0.6181, 0.8496, 0.3833, 0.8496, 0.3826, 0.8262, 0.3826, 0.8262, 0.3833, 0.8496, 0.6185, 0.8725, 0.5812, 0.8725, 0.4962, 0.8725, 0.4238, 0.8725, 0.3839, 0.8725, 0.3839, 0.8725, 0.4962, 0.8725, 0.6185, 0.8725, 0.3839, 0.8725, 0.3833, 0.8496, 0.3833, 0.8496, 0.3839, 0.8725, 0.6178, 0.8262, 0.6181, 0.8496, 0.6181, 0.8496, 0.6178, 0.8262, 0.39, 0.861, 0.3894, 0.8517, 0.3894, 0.8517, 0.39, 0.861, 0.3826, 0.8262, 0.3833, 0.8496, 0.375, 0.8496, 0.375, 0.8235, 0.6185, 0.8725, 0.6181, 0.8496, 0.625, 0.8496, 0.625, 0.8752, 0.2498, 0.5625, 0.2754, 0.5625, 0.2754, 0.625, 0.2498, 0.625, 0.2498, 0.6875, 0.2754, 0.6875, 0.2754, 0.75, 0.2498, 0.75, 0.5869, 0.3748, 0.625, 0.3748, 0.625, 0.4004, 0.5869, 0.4004, 0.4194, 0.3748, 0.5, 0.3748, 0.5, 0.4004, 0.4194, 0.4004, 0.2498, 0.5, 0.2754, 0.5, 0.2754, 0.5625, 0.2498, 0.5625, 0.6985, 0.625, 0.7246, 0.625, 0.7246, 0.6875, 0.6985, 0.6875, 0.6985, 0.5, 0.7246, 0.5, 0.7246, 0.5625, 0.6985, 0.5625, 0.2498, 0.625, 0.2754, 0.625, 0.2754, 0.6875, 0.2498, 0.6875, 0.6985, 0.6875, 0.7246, 0.6875, 0.7246, 0.75, 0.6985, 0.75, 0.6985, 0.5625, 0.7246, 0.5625, 0.7246, 0.625, 0.6985, 0.625, 0.389, 0.8285, 0.3895, 0.8472, 0.3833, 0.8496, 0.3826, 0.8262, 0.5063, 0.8285, 0.389, 0.8285, 0.3826, 0.8262, 0.5065, 0.8262, 0.6118, 0.8472, 0.6115, 0.8285, 0.6178, 0.8262, 0.6181, 0.8496, 0.5066, 0.8472, 0.6118, 0.8472, 0.6181, 0.8496, 0.507, 0.8496, 0.3895, 0.8472, 0.5066, 0.8472, 0.507, 0.8496, 0.3833, 0.8496, 0.6115, 0.8285, 0.5063, 0.8285, 0.5065, 0.8262, 0.6178, 0.8262, 0.389, 0.8285, 0.5063, 0.8285, 0.5066, 0.8472, 0.3895, 0.8472, 0.3826, 0.8262, 0.5065, 0.8262, 0.5065, 0.8262, 0.3826, 0.8262, 0.6178, 0.8262, 0.5065, 0.8262, 0.5067, 0.8235, 0.625, 0.8235, 0.6133, 0.8704, 0.613, 0.861, 0.6126, 0.8517, 0.6181, 0.8496, 0.6185, 0.8725, 0.4928, 0.8705, 0.5531, 0.8704, 0.6133, 0.8704, 0.6185, 0.8725, 0.4962, 0.8725, 0.3906, 0.8704, 0.4417, 0.8704, 0.4928, 0.8705, 0.4962, 0.8725, 0.3839, 0.8725, 0.3894, 0.8517, 0.39, 0.861, 0.3906, 0.8704, 0.3839, 0.8725, 0.3833, 0.8496, 0.5083, 0.8517, 0.4488, 0.8517, 0.3894, 0.8517, 0.3833, 0.8496, 0.507, 0.8496, 0.6126, 0.8517, 0.5605, 0.8517, 0.5083, 0.8517, 0.507, 0.8496, 0.6181, 0.8496, 0.4488, 0.8517, 0.5083, 0.8517, 0.5083, 0.8517, 0.4488, 0.8517, 0.3894, 0.8517, 0.4488, 0.8517, 0.4488, 0.8517, 0.3894, 0.8517, 0.5531, 0.8704, 0.4928, 0.8705, 0.4928, 0.8705, 0.5531, 0.8704, 0.3906, 0.8704, 0.39, 0.861, 0.39, 0.861, 0.3906, 0.8704, 0.5083, 0.8517, 0.5605, 0.8517, 0.5605, 0.8517, 0.5083, 0.8517, 0.6126, 0.8517, 0.613, 0.861, 0.613, 0.861, 0.6126, 0.8517, 0.4928, 0.8705, 0.4417, 0.8704, 0.4417, 0.8704, 0.4928, 0.8705, 0.4488, 0.8517, 0.5083, 0.8517, 0.5083, 0.8517, 0.4488, 0.8517, 0.6133, 0.8704, 0.5531, 0.8704, 0.5531, 0.8704, 0.6133, 0.8704, 0.39, 0.861, 0.3894, 0.8517, 0.3894, 0.8517, 0.39, 0.861, 0.5605, 0.8517, 0.6126, 0.8517, 0.6126, 0.8517, 0.5605, 0.8517, 0.613, 0.861, 0.6133, 0.8704, 0.6133, 0.8704, 0.613, 0.861, 0.5063, 0.8285, 0.6115, 0.8285, 0.6118, 0.8472, 0.5066, 0.8472, 0.5605, 0.8517, 0.6126, 0.8517, 0.6126, 0.8517, 0.5605, 0.8517, 0.5605, 0.8517, 0.6126, 0.8517, 0.6126, 0.8517, 0.5605, 0.8517, 0.5063, 0.8285, 0.6115, 0.8285, 0.6115, 0.8285, 0.5063, 0.8285, 0.3894, 0.8517, 0.4488, 0.8517, 0.4488, 0.8517, 0.3894, 0.8517, 0.6118, 0.8472, 0.5066, 0.8472, 0.5066, 0.8472, 0.6118, 0.8472, 0.5083, 0.8517, 0.5605, 0.8517, 0.5605, 0.8517, 0.5083, 0.8517, 0.6126, 0.8517, 0.613, 0.861, 0.613, 0.861, 0.6126, 0.8517, 0.6133, 0.8704, 0.5531, 0.8704, 0.5531, 0.8704, 0.6133, 0.8704, 0.613, 0.861, 0.6133, 0.8704, 0.6133, 0.8704, 0.613, 0.861, 0.5066, 0.8472, 0.5063, 0.8285, 0.5063, 0.8285, 0.5066, 0.8472, 0.4417, 0.8704, 0.3906, 0.8704, 0.3906, 0.8704, 0.4417, 0.8704, 0.6115, 0.8285, 0.6118, 0.8472, 0.6118, 0.8472, 0.6115, 0.8285, 0.5531, 0.8704, 0.4928, 0.8705, 0.4928, 0.8705, 0.5531, 0.8704, 0.3906, 0.8704, 0.39, 0.861, 0.39, 0.861, 0.3906, 0.8704, 0.4928, 0.8705, 0.4417, 0.8704, 0.4417, 0.8704, 0.4928, 0.8705, 0.3894, 0.8517, 0.4488, 0.8517, 0.5083, 0.8517, 0.5605, 0.8517, 0.6126, 0.8517, 0.613, 0.861, 0.6133, 0.8704, 0.5531, 0.8704, 0.4928, 0.8705, 0.4417, 0.8704, 0.3906, 0.8704, 0.39, 0.861, 0.5531, 0.8704, 0.4928, 0.8705, 0.4928, 0.8705, 0.5531, 0.8704, 0.4417, 0.8704, 0.3906, 0.8704, 0.3906, 0.8704, 0.4417, 0.8704, 0.5083, 0.8517, 0.5605, 0.8517, 0.5605, 0.8517, 0.5083, 0.8517, 0.4928, 0.8705, 0.4417, 0.8704, 0.4417, 0.8704, 0.4928, 0.8705, 0.3906, 0.8704, 0.39, 0.861, 0.39, 0.861, 0.3906, 0.8704, 0.6126, 0.8517, 0.613, 0.861, 0.613, 0.861, 0.6126, 0.8517, 0.39, 0.861, 0.3894, 0.8517, 0.3894, 0.8517, 0.39, 0.861, 0.4488, 0.8517, 0.5083, 0.8517, 0.5083, 0.8517, 0.4488, 0.8517, 0.613, 0.861, 0.6133, 0.8704, 0.6133, 0.8704, 0.613, 0.861, 0.6133, 0.8704, 0.5531, 0.8704, 0.5531, 0.8704, 0.6133, 0.8704, 0.3894, 0.8517, 0.4488, 0.8517, 0.4488, 0.8517, 0.3894, 0.8517, 0.0, 0.0, 0.0, 0.0, 0.0, 0.0, 0.0, 0.0, 0.0, 0.0, 0.0, 0.0, 0.0, 0.0, 0.0, 0.0, 0.0, 0.0, 0.0, 0.0, 0.0, 0.0, 0.6182, 0.9553, 0.6182, 0.8783, 0.625, 0.8752, 0.625, 0.9584, 0.5842, 0.9553, 0.6182, 0.9553, 0.625, 0.9584, 0.5869, 0.9584, 0.5842, 0.8783, 0.5068, 0.8783, 0.5, 0.8752, 0.5869, 0.8752, 0.5068, 0.8783, 0.5068, 0.9553, 0.5, 0.9584, 0.5, 0.8752, 0.6182, 0.8783, 0.5842, 0.8783, 0.5869, 0.8752, 0.625, 0.8752, 0.5068, 0.9553, 0.5842, 0.9553, 0.5869, 0.9584, 0.5, 0.9584, 0.5, 0.3748, 0.5869, 0.3748, 0.5869, 0.4004, 0.5, 0.4004, 0.4962, 0.8725, 0.5812, 0.8725, 0.5869, 0.8752, 0.5, 0.8752, 0.5, 0.4004, 0.5869, 0.4004, 0.5869, 0.4265, 0.5, 0.4265, 0.5161, 0.76, 0.5806, 0.7615, 0.5806, 0.7615, 0.5161, 0.76, 0.5161, 0.76, 0.5806, 0.7615, 0.5807, 0.7847, 0.5159, 0.7844, 0.6089, 0.7622, 0.5806, 0.7615, 0.5869, 0.7544, 0.625, 0.7554, 0.5159, 0.7844, 0.5807, 0.7847, 0.5869, 0.792, 0.5, 0.792, 0.6077, 0.6875, 0.5749, 0.6822, 0.5749, 0.6822, 0.6077, 0.6875, 0.5, 0.0, 0.5869, 0.0, 0.5869, 0.0599, 0.5, 0.0599, 0.5, 0.1198, 0.5869, 0.1198, 0.5869, 0.1641, 0.5, 0.1641, 0.5046, 0.5374, 0.581, 0.5177, 0.572, 0.5625, 0.5041, 0.5751, 0.5095, 0.8795, 0.5815, 0.8795, 0.5815, 0.8795, 0.5095, 0.8795, 0.5, 0.25, 0.5869, 0.25, 0.5869, 0.2916, 0.5, 0.2916, 0.5, 0.2083, 0.5869, 0.2083, 0.5869, 0.25, 0.5, 0.25, 0.5, 0.4265, 0.5869, 0.4265, 0.5869, 0.458, 0.5, 0.458, 0.5, 0.2916, 0.5869, 0.2916, 0.5869, 0.3748, 0.5, 0.3748, 0.6091, 0.7848, 0.5807, 0.7847, 0.5807, 0.7847, 0.6091, 0.7848, 0.5, 0.9948, 0.5869, 0.9948, 0.5869, 1.0, 0.5, 1.0, 0.5, 0.9584, 0.5869, 0.9584, 0.5869, 0.9948, 0.5, 0.9948, 0.5, 0.498, 0.5869, 0.4956, 0.5869, 0.5105, 0.5, 0.5346, 0.5, 0.458, 0.5869, 0.458, 0.5869, 0.4956, 0.5, 0.498, 0.5, 0.1641, 0.5869, 0.1641, 0.5869, 0.2083, 0.5, 0.2083, 0.5, 0.0599, 0.5869, 0.0599, 0.5869, 0.1198, 0.5, 0.1198, 0.6152, 0.954, 0.6152, 0.8796, 0.6182, 0.8783, 0.6182, 0.9553, 0.5872, 0.954, 0.6152, 0.954, 0.6182, 0.9553, 0.5842, 0.9553, 0.6152, 0.8796, 0.5872, 0.8796, 0.5842, 0.8783, 0.6182, 0.8783, 0.5872, 0.8796, 0.5872, 0.954, 0.5842, 0.9553, 0.5842, 0.8783, 0.5095, 0.9541, 0.5815, 0.9541, 0.5842, 0.9553, 0.5068, 0.9553, 0.5815, 0.8795, 0.5095, 0.8795, 0.5068, 0.8783, 0.5842, 0.8783, 0.5095, 0.8795, 0.5095, 0.9541, 0.5068, 0.9553, 0.5068, 0.8783, 0.5815, 0.9541, 0.5815, 0.8795, 0.5842, 0.8783, 0.5842, 0.9553, 0.5872, 0.8796, 0.6152, 0.8796, 0.6152, 0.954, 0.5872, 0.954, 0.5095, 0.8795, 0.5815, 0.8795, 0.5815, 0.9541, 0.5095, 0.9541, 0.6152, 0.954, 0.5872, 0.954, 0.5872, 0.954, 0.6152, 0.954, 0.5095, 0.9541, 0.5095, 0.8795, 0.5095, 0.8795, 0.5095, 0.9541, 0.5815, 0.9541, 0.5095, 0.9541, 0.5095, 0.9541, 0.5815, 0.9541, 0.5872, 0.8796, 0.6152, 0.8796, 0.6152, 0.8796, 0.5872, 0.8796, 0.5815, 0.8795, 0.5815, 0.9541, 0.5815, 0.9541, 0.5815, 0.8795, 0.6152, 0.8796, 0.6152, 0.954, 0.6152, 0.954, 0.6152, 0.8796, 0.581, 0.5177, 0.5046, 0.5374, 0.5, 0.5346, 0.5869, 0.5105, 0.5046, 0.5374, 0.5041, 0.5751, 0.5, 0.5798, 0.5, 0.5346, 0.5041, 0.5751, 0.572, 0.5625, 0.5749, 0.5678, 0.5, 0.5798, 0.572, 0.5625, 0.581, 0.5177, 0.5869, 0.5105, 0.5749, 0.5678, 0.6062, 0.5574, 0.6199, 0.5065, 0.6251, 0.4999, 0.6077, 0.5625, 0.6199, 0.5065, 0.5896, 0.5144, 0.5869, 0.5105, 0.6251, 0.4999, 0.579, 0.5624, 0.6062, 0.5574, 0.6077, 0.5625, 0.5749, 0.5678, 0.5896, 0.5144, 0.579, 0.5624, 0.5749, 0.5678, 0.5869, 0.5105, 0.6261, 0.6828, 0.6236, 0.6295, 0.627, 0.625, 0.6287, 0.6875, 0.6236, 0.6295, 0.5955, 0.6306, 0.5904, 0.625, 0.627, 0.625, 0.5955, 0.6306, 0.6089, 0.6816, 0.6077, 0.6875, 0.5904, 0.625, 0.6089, 0.6816, 0.6261, 0.6828, 0.6287, 0.6875, 0.6077, 0.6875, 0.6087, 0.567, 0.5943, 0.6208, 0.5904, 0.625, 0.6077, 0.5625, 0.6243, 0.6216, 0.6266, 0.5661, 0.6287, 0.5625, 0.627, 0.625, 0.5943, 0.6208, 0.6243, 0.6216, 0.627, 0.625, 0.5904, 0.625, 0.6266, 0.5661, 0.6087, 0.567, 0.6077, 0.5625, 0.6287, 0.5625, 0.375, 0.3748, 0.4194, 0.3748, 0.4194, 0.4004, 0.375, 0.4004, 0.3839, 0.8725, 0.4238, 0.8725, 0.4194, 0.8752, 0.375, 0.8752, 0.375, 0.4004, 0.4194, 0.4004, 0.4194, 0.4265, 0.375, 0.4265, 0.4096, 0.625, 0.4417, 0.625, 0.4305, 0.6814, 0.3923, 0.6875, 0.3923, 0.5625, 0.4305, 0.5686, 0.4417, 0.625, 0.4096, 0.625, 0.375, 0.0, 0.4194, 0.0, 0.4194, 0.0599, 0.375, 0.0599, 0.375, 0.1198, 0.4194, 0.1198, 0.4194, 0.1641, 0.375, 0.1641, 0.3923, 0.5625, 0.4096, 0.625, 0.4096, 0.625, 0.3923, 0.5625, 0.375, 0.8752, 0.4194, 0.8752, 0.4194, 0.9584, 0.375, 0.9584, 0.375, 0.25, 0.4194, 0.25, 0.4194, 0.2916, 0.375, 0.2916, 0.375, 0.2083, 0.4194, 0.2083, 0.4194, 0.25, 0.375, 0.25, 0.375, 0.4265, 0.4194, 0.4265, 0.4194, 0.458, 0.375, 0.458, 0.375, 0.2916, 0.4194, 0.2916, 0.4194, 0.3748, 0.375, 0.3748, 0.375, 0.7554, 0.4194, 0.7542, 0.4194, 0.792, 0.375, 0.792, 0.375, 0.9948, 0.4194, 0.9948, 0.4194, 1.0, 0.375, 1.0, 0.375, 0.9584, 0.4194, 0.9584, 0.4194, 0.9948, 0.375, 0.9948, 0.3923, 0.5625, 0.4305, 0.5686, 0.4305, 0.5686, 0.3923, 0.5625, 0.3851, 0.5625, 0.3923, 0.5625, 0.3923, 0.5625, 0.3851, 0.5625, 0.375, 0.458, 0.4194, 0.458, 0.4194, 0.4958, 0.375, 0.4946, 0.375, 0.1641, 0.4194, 0.1641, 0.4194, 0.2083, 0.375, 0.2083, 0.375, 0.0599, 0.4194, 0.0599, 0.4194, 0.1198, 0.375, 0.1198, 0.3713, 0.6875, 0.3851, 0.6875, 0.3923, 0.6875, 0.4193, 0.7378, 0.4194, 0.7542, 0.3696, 0.75, 0.4305, 0.6814, 0.5, 0.6702, 0.5, 0.7154, 0.5, 0.752, 0.4194, 0.7542, 0.3749, 0.7501, 0.3923, 0.6875, 0.3749, 0.4999, 0.3923, 0.5625, 0.3851, 0.5625, 0.3713, 0.5625, 0.375, 0.4946, 0.4194, 0.4958, 0.3851, 0.6875, 0.397, 0.625, 0.397, 0.625, 0.3851, 0.6875, 0.3923, 0.6875, 0.3851, 0.6875, 0.3851, 0.6875, 0.3923, 0.6875, 0.4096, 0.625, 0.3923, 0.6875, 0.3923, 0.6875, 0.4096, 0.625, 0.397, 0.625, 0.3851, 0.5625, 0.3851, 0.5625, 0.397, 0.625, 0.3851, 0.5625, 0.3923, 0.5625, 0.4096, 0.625, 0.397, 0.625, 0.397, 0.625, 0.4096, 0.625, 0.3923, 0.6875, 0.3851, 0.6875, 0.4096, 0.625, 0.3923, 0.6875, 0.3923, 0.6875, 0.4096, 0.625, 0.397, 0.625, 0.3851, 0.5625, 0.3851, 0.5625, 0.397, 0.625, 0.3923, 0.6875, 0.3851, 0.6875, 0.3851, 0.6875, 0.3923, 0.6875, 0.3851, 0.6875, 0.397, 0.625, 0.397, 0.625, 0.3851, 0.6875, 0.01062, 0.01313, 0.01931, 0.02432, 0.01931, 0.02432, 0.01062, 0.01313, 0.02972, 0.03946, 0.01109, 0.01461, 0.0, 0.0, 0.0, 0.0, 0.01109, 0.01461, 0.01931, 0.02432, 0.0, 0.0, 0.0, 0.0, 0.4286, 0.5745, 0.02972, 0.03946, 0.0, 0.0, 0.0, 0.0, 0.01062, 0.01313, 0.01183, 0.01429, 0.0, 0.0, 0.0, 0.0, 0.01183, 0.01429, 0.06083, 0.07247, 0.0, 0.0, 0.0, 0.0, 0.01931, 0.02432, 0.01062, 0.01313, 0.0, 0.0, 0.0, 0.0, 0.06083, 0.07247, 0.1916, 0.231, 0.5749, 0.6822, 0.0, 0.0, 0.1916, 0.231, 0.002769, 0.00371, 0.5, 0.6702, 0.0, 0.0, 0.002769, 0.00371, 0.4286, 0.5745, 0.0, 0.0, 0.5, 0.6702, 0.1916, 0.231, 0.1916, 0.231, 0.0, 0.0, 0.5749, 0.6822, 0.002769, 0.00371, 0.1916, 0.231, 0.1916, 0.231, 0.06083, 0.07247, 0.01183, 0.01429, 0.01062, 0.01313, 0.01931, 0.02432, 0.01109, 0.01461, 0.02972, 0.03946, 0.4286, 0.5745, 0.002769, 0.00371, 0.1916, 0.231, 0.1916, 0.231, 0.002769, 0.00371, 0.02972, 0.03946, 0.4286, 0.5745, 0.4286, 0.5745, 0.02972, 0.03946, 0.1916, 0.231, 0.1916, 0.231, 0.1916, 0.231, 0.1916, 0.231, 0.1916, 0.231, 0.06083, 0.07247, 0.06083, 0.07247, 0.1916, 0.231, 0.01183, 0.01429, 0.01062, 0.01313, 0.01062, 0.01313, 0.01183, 0.01429, 0.01109, 0.01461, 0.02972, 0.03946, 0.02972, 0.03946, 0.01109, 0.01461, 0.06083, 0.07247, 0.01183, 0.01429, 0.01183, 0.01429, 0.06083, 0.07247, 0.01931, 0.02432, 0.01109, 0.01461, 0.01109, 0.01461, 0.01931, 0.02432, 0.4286, 0.5745, 0.002769, 0.00371, 0.002769, 0.00371, 0.4286, 0.5745, 0.5708, 0.5795, 0.5984, 0.5756, 0.5984, 0.5756, 0.5708, 0.5795, 0.5886, 0.6249, 0.5984, 0.5756, 0.6077, 0.5625, 0.5904, 0.625, 0.51, 0.588, 0.5096, 0.625, 0.5, 0.625, 0.5, 0.5798, 0.5096, 0.625, 0.5101, 0.662, 0.5, 0.6702, 0.5, 0.625, 0.5708, 0.5795, 0.51, 0.588, 0.5, 0.5798, 0.5749, 0.5678, 0.5983, 0.6742, 0.5886, 0.6249, 0.5904, 0.625, 0.6077, 0.6875, 0.5101, 0.662, 0.5705, 0.6704, 0.5749, 0.6822, 0.5, 0.6702, 0.5984, 0.5756, 0.5708, 0.5795, 0.5749, 0.5678, 0.6077, 0.5625, 0.5705, 0.6704, 0.5983, 0.6742, 0.6077, 0.6875, 0.5749, 0.6822, 0.5708, 0.5795, 0.5984, 0.5756, 0.5886, 0.6249, 0.5983, 0.6742, 0.5705, 0.6704, 0.5101, 0.662, 0.5096, 0.625, 0.51, 0.588, 0.5886, 0.6249, 0.5983, 0.6742, 0.5983, 0.6742, 0.5886, 0.6249, 0.5101, 0.662, 0.5096, 0.625, 0.5096, 0.625, 0.5101, 0.662, 0.5984, 0.5756, 0.5886, 0.6249, 0.5886, 0.6249, 0.5984, 0.5756, 0.5983, 0.6742, 0.5705, 0.6704, 0.5705, 0.6704, 0.5983, 0.6742, 0.5705, 0.6704, 0.5101, 0.662, 0.5101, 0.662, 0.5705, 0.6704, 0.51, 0.588, 0.5708, 0.5795, 0.5708, 0.5795, 0.51, 0.588, 0.5096, 0.625, 0.51, 0.588, 0.51, 0.588, 0.5096, 0.625])
me_cube_019.materials.append(mat_material_005)
me_cube_019.materials.append(mat_material_006)
me_cube_019.materials.append(mat_material_007)
me_cube_019.use_remesh_preserve_volume = False
me_cube_019.use_remesh_preserve_attributes = False
me_cube_019.use_mirror_vertex_groups = False
me_cube_019.update()
me_cube_020 = bpy.data.meshes.new('Cube.020')
me_cube_020.from_pydata([(-0.1227, -0.6696, -0.0416), (-0.1227, -0.6696, 0.0416), (-0.1227, 0.6696, -0.0416), (-0.1227, 0.6696, 0.0416), (0.1305, -0.6696, -0.0416), (0.1305, -0.6696, 0.0416), (0.1305, 0.6696, -0.0416), (0.1305, 0.6696, 0.0416)], [], [(0, 1, 3, 2), (2, 3, 7, 6), (6, 7, 5, 4), (4, 5, 1, 0), (2, 6, 4, 0), (7, 3, 1, 5)])
_uv = me_cube_020.uv_layers.new(name='UVMap')
_uv.uv.foreach_set('vector', [0.375, 0.0, 0.625, 0.0, 0.625, 0.25, 0.375, 0.25, 0.375, 0.25, 0.625, 0.25, 0.625, 0.5, 0.375, 0.5, 0.375, 0.5, 0.625, 0.5, 0.625, 0.75, 0.375, 0.75, 0.375, 0.75, 0.625, 0.75, 0.625, 1.0, 0.375, 1.0, 0.125, 0.5, 0.375, 0.5, 0.375, 0.75, 0.125, 0.75, 0.625, 0.5, 0.875, 0.5, 0.875, 0.75, 0.625, 0.75])
me_cube_020.materials.append(mat_material_009)
me_cube_020.use_remesh_preserve_volume = False
me_cube_020.use_remesh_preserve_attributes = False
me_cube_020.use_mirror_vertex_groups = False
me_cube_020.update()
me_cube_021 = bpy.data.meshes.new('Cube.021')
me_cube_021.from_pydata([(-1.798, -0.05, -0.05), (-1.798, -0.05, 0.05), (-1.798, 0.05, -0.05), (-1.798, 0.05, 0.05), (2.925, -0.05, -0.05), (2.925, -0.05, 0.05), (2.925, 0.05, -0.05), (2.925, 0.05, 0.05)], [], [(0, 1, 3, 2), (2, 3, 7, 6), (6, 7, 5, 4), (4, 5, 1, 0), (2, 6, 4, 0), (7, 3, 1, 5)])
_uv = me_cube_021.uv_layers.new(name='UVMap')
_uv.uv.foreach_set('vector', [0.375, 0.0, 0.625, 0.0, 0.625, 0.25, 0.375, 0.25, 0.375, 0.25, 0.625, 0.25, 0.625, 0.5, 0.375, 0.5, 0.375, 0.5, 0.625, 0.5, 0.625, 0.75, 0.375, 0.75, 0.375, 0.75, 0.625, 0.75, 0.625, 1.0, 0.375, 1.0, 0.125, 0.5, 0.375, 0.5, 0.375, 0.75, 0.125, 0.75, 0.625, 0.5, 0.875, 0.5, 0.875, 0.75, 0.625, 0.75])
me_cube_021.use_remesh_preserve_volume = False
me_cube_021.use_remesh_preserve_attributes = False
me_cube_021.use_mirror_vertex_groups = False
me_cube_021.update()
me_cylinder = bpy.data.meshes.new('Cylinder')
me_cylinder.from_pydata([(0.0, 1.0, -1.0), (0.0, 1.0, 1.0), (0.866, 0.5, -1.0), (0.866, 0.5, 1.0), (0.866, -0.5, -1.0), (0.866, -0.5, 1.0), (-8.742e-08, -1.0, -1.0), (-8.742e-08, -1.0, 1.0), (-0.866, -0.5, -1.0), (-0.866, -0.5, 1.0), (-0.866, 0.5, -1.0), (-0.866, 0.5, 1.0)], [], [(0, 1, 3, 2), (2, 3, 5, 4), (4, 5, 7, 6), (6, 7, 9, 8), (3, 1, 11, 9, 7, 5), (8, 9, 11, 10), (10, 11, 1, 0), (0, 2, 4, 6, 8, 10)])
_uv = me_cylinder.uv_layers.new(name='UVMap')
_uv.uv.foreach_set('vector', [1.0, 0.5, 1.0, 1.0, 0.8333, 1.0, 0.8333, 0.5, 0.8333, 0.5, 0.8333, 1.0, 0.6667, 1.0, 0.6667, 0.5, 0.6667, 0.5, 0.6667, 1.0, 0.5, 1.0, 0.5, 0.5, 0.5, 0.5, 0.5, 1.0, 0.3333, 1.0, 0.3333, 0.5, 0.4578, 0.37, 0.25, 0.49, 0.04215, 0.37, 0.04215, 0.13, 0.25, 0.01, 0.4578, 0.13, 0.3333, 0.5, 0.3333, 1.0, 0.1667, 1.0, 0.1667, 0.5, 0.1667, 0.5, 0.1667, 1.0, -8.941e-08, 1.0, -8.941e-08, 0.5, 0.75, 0.49, 0.9578, 0.37, 0.9578, 0.13, 0.75, 0.01, 0.5422, 0.13, 0.5422, 0.37])
me_cylinder.materials.append(mat_material_008)
me_cylinder.use_remesh_preserve_volume = False
me_cylinder.use_remesh_preserve_attributes = False
me_cylinder.use_mirror_vertex_groups = False
me_cylinder.update()
me_cylinder_001 = bpy.data.meshes.new('Cylinder.001')
me_cylinder_001.from_pydata([(0.0, 1.0, -1.0), (0.0, 1.0, 1.0), (0.866, 0.5, -1.0), (0.866, 0.5, 1.0), (0.866, -0.5, -1.0), (0.866, -0.5, 1.0), (-8.742e-08, -1.0, -1.0), (-8.742e-08, -1.0, 1.0), (-0.866, -0.5, -1.0), (-0.866, -0.5, 1.0), (-0.866, 0.5, -1.0), (-0.866, 0.5, 1.0)], [], [(0, 1, 3, 2), (2, 3, 5, 4), (4, 5, 7, 6), (6, 7, 9, 8), (3, 1, 11, 9, 7, 5), (8, 9, 11, 10), (10, 11, 1, 0), (0, 2, 4, 6, 8, 10)])
_uv = me_cylinder_001.uv_layers.new(name='UVMap')
_uv.uv.foreach_set('vector', [1.0, 0.5, 1.0, 1.0, 0.8333, 1.0, 0.8333, 0.5, 0.8333, 0.5, 0.8333, 1.0, 0.6667, 1.0, 0.6667, 0.5, 0.6667, 0.5, 0.6667, 1.0, 0.5, 1.0, 0.5, 0.5, 0.5, 0.5, 0.5, 1.0, 0.3333, 1.0, 0.3333, 0.5, 0.4578, 0.37, 0.25, 0.49, 0.04215, 0.37, 0.04215, 0.13, 0.25, 0.01, 0.4578, 0.13, 0.3333, 0.5, 0.3333, 1.0, 0.1667, 1.0, 0.1667, 0.5, 0.1667, 0.5, 0.1667, 1.0, -8.941e-08, 1.0, -8.941e-08, 0.5, 0.75, 0.49, 0.9578, 0.37, 0.9578, 0.13, 0.75, 0.01, 0.5422, 0.13, 0.5422, 0.37])
me_cylinder_001.use_remesh_preserve_volume = False
me_cylinder_001.use_remesh_preserve_attributes = False
me_cylinder_001.use_mirror_vertex_groups = False
me_cylinder_001.update()
me_cylinder_002 = bpy.data.meshes.new('Cylinder.002')
me_cylinder_002.from_pydata([(0.0, 1.0, -1.0), (0.0, 1.0, 1.0), (0.866, 0.5, -1.0), (0.866, 0.5, 1.0), (0.866, -0.5, -1.0), (0.866, -0.5, 1.0), (-8.742e-08, -1.0, -1.0), (-8.742e-08, -1.0, 1.0), (-0.866, -0.5, -1.0), (-0.866, -0.5, 1.0), (-0.866, 0.5, -1.0), (-0.866, 0.5, 1.0)], [], [(0, 1, 3, 2), (2, 3, 5, 4), (4, 5, 7, 6), (6, 7, 9, 8), (3, 1, 11, 9, 7, 5), (8, 9, 11, 10), (10, 11, 1, 0), (0, 2, 4, 6, 8, 10)])
_uv = me_cylinder_002.uv_layers.new(name='UVMap')
_uv.uv.foreach_set('vector', [1.0, 0.5, 1.0, 1.0, 0.8333, 1.0, 0.8333, 0.5, 0.8333, 0.5, 0.8333, 1.0, 0.6667, 1.0, 0.6667, 0.5, 0.6667, 0.5, 0.6667, 1.0, 0.5, 1.0, 0.5, 0.5, 0.5, 0.5, 0.5, 1.0, 0.3333, 1.0, 0.3333, 0.5, 0.4578, 0.37, 0.25, 0.49, 0.04215, 0.37, 0.04215, 0.13, 0.25, 0.01, 0.4578, 0.13, 0.3333, 0.5, 0.3333, 1.0, 0.1667, 1.0, 0.1667, 0.5, 0.1667, 0.5, 0.1667, 1.0, -8.941e-08, 1.0, -8.941e-08, 0.5, 0.75, 0.49, 0.9578, 0.37, 0.9578, 0.13, 0.75, 0.01, 0.5422, 0.13, 0.5422, 0.37])
me_cylinder_002.materials.append(mat_material_008)
me_cylinder_002.use_remesh_preserve_volume = False
me_cylinder_002.use_remesh_preserve_attributes = False
me_cylinder_002.use_mirror_vertex_groups = False
me_cylinder_002.update()
me_cylinder_003 = bpy.data.meshes.new('Cylinder.003')
me_cylinder_003.from_pydata([(0.0, 1.0, -1.0), (0.0, 1.0, 1.0), (0.866, 0.5, -1.0), (0.866, 0.5, 1.0), (0.866, -0.5, -1.0), (0.866, -0.5, 1.0), (-8.742e-08, -1.0, -1.0), (-8.742e-08, -1.0, 1.0), (-0.866, -0.5, -1.0), (-0.866, -0.5, 1.0), (-0.866, 0.5, -1.0), (-0.866, 0.5, 1.0)], [], [(0, 1, 3, 2), (2, 3, 5, 4), (4, 5, 7, 6), (6, 7, 9, 8), (3, 1, 11, 9, 7, 5), (8, 9, 11, 10), (10, 11, 1, 0), (0, 2, 4, 6, 8, 10)])
_uv = me_cylinder_003.uv_layers.new(name='UVMap')
_uv.uv.foreach_set('vector', [1.0, 0.5, 1.0, 1.0, 0.8333, 1.0, 0.8333, 0.5, 0.8333, 0.5, 0.8333, 1.0, 0.6667, 1.0, 0.6667, 0.5, 0.6667, 0.5, 0.6667, 1.0, 0.5, 1.0, 0.5, 0.5, 0.5, 0.5, 0.5, 1.0, 0.3333, 1.0, 0.3333, 0.5, 0.4578, 0.37, 0.25, 0.49, 0.04215, 0.37, 0.04215, 0.13, 0.25, 0.01, 0.4578, 0.13, 0.3333, 0.5, 0.3333, 1.0, 0.1667, 1.0, 0.1667, 0.5, 0.1667, 0.5, 0.1667, 1.0, -8.941e-08, 1.0, -8.941e-08, 0.5, 0.75, 0.49, 0.9578, 0.37, 0.9578, 0.13, 0.75, 0.01, 0.5422, 0.13, 0.5422, 0.37])
me_cylinder_003.use_remesh_preserve_volume = False
me_cylinder_003.use_remesh_preserve_attributes = False
me_cylinder_003.use_mirror_vertex_groups = False
me_cylinder_003.update()
me_cylinder_004 = bpy.data.meshes.new('Cylinder.004')
me_cylinder_004.from_pydata([(0.0, 1.0, -1.0), (0.0, 1.0, 1.0), (0.866, 0.5, -1.0), (0.866, 0.5, 1.0), (0.866, -0.5, -1.0), (0.866, -0.5, 1.0), (-8.742e-08, -1.0, -1.0), (-8.742e-08, -1.0, 1.0), (-0.866, -0.5, -1.0), (-0.866, -0.5, 1.0), (-0.866, 0.5, -1.0), (-0.866, 0.5, 1.0)], [], [(0, 1, 3, 2), (2, 3, 5, 4), (4, 5, 7, 6), (6, 7, 9, 8), (3, 1, 11, 9, 7, 5), (8, 9, 11, 10), (10, 11, 1, 0), (0, 2, 4, 6, 8, 10)])
_uv = me_cylinder_004.uv_layers.new(name='UVMap')
_uv.uv.foreach_set('vector', [1.0, 0.5, 1.0, 1.0, 0.8333, 1.0, 0.8333, 0.5, 0.8333, 0.5, 0.8333, 1.0, 0.6667, 1.0, 0.6667, 0.5, 0.6667, 0.5, 0.6667, 1.0, 0.5, 1.0, 0.5, 0.5, 0.5, 0.5, 0.5, 1.0, 0.3333, 1.0, 0.3333, 0.5, 0.4578, 0.37, 0.25, 0.49, 0.04215, 0.37, 0.04215, 0.13, 0.25, 0.01, 0.4578, 0.13, 0.3333, 0.5, 0.3333, 1.0, 0.1667, 1.0, 0.1667, 0.5, 0.1667, 0.5, 0.1667, 1.0, -8.941e-08, 1.0, -8.941e-08, 0.5, 0.75, 0.49, 0.9578, 0.37, 0.9578, 0.13, 0.75, 0.01, 0.5422, 0.13, 0.5422, 0.37])
me_cylinder_004.materials.append(mat_material_008)
me_cylinder_004.use_remesh_preserve_volume = False
me_cylinder_004.use_remesh_preserve_attributes = False
me_cylinder_004.use_mirror_vertex_groups = False
me_cylinder_004.update()
me_cylinder_005 = bpy.data.meshes.new('Cylinder.005')
me_cylinder_005.from_pydata([(0.0, 1.0, -3.618), (0.0, 1.0, 10.93), (0.866, 0.5, -3.618), (0.866, 0.5, 10.93), (0.866, -0.5, -3.618), (0.866, -0.5, 10.93), (-8.742e-08, -1.0, -3.618), (-8.742e-08, -1.0, 10.93), (-0.866, -0.5, -3.618), (-0.866, -0.5, 10.93), (-0.866, 0.5, -3.618), (-0.866, 0.5, 10.93)], [], [(0, 1, 3, 2), (2, 3, 5, 4), (4, 5, 7, 6), (6, 7, 9, 8), (3, 1, 11, 9, 7, 5), (8, 9, 11, 10), (10, 11, 1, 0), (0, 2, 4, 6, 8, 10)])
_uv = me_cylinder_005.uv_layers.new(name='UVMap')
_uv.uv.foreach_set('vector', [1.0, 0.5, 1.0, 1.0, 0.8333, 1.0, 0.8333, 0.5, 0.8333, 0.5, 0.8333, 1.0, 0.6667, 1.0, 0.6667, 0.5, 0.6667, 0.5, 0.6667, 1.0, 0.5, 1.0, 0.5, 0.5, 0.5, 0.5, 0.5, 1.0, 0.3333, 1.0, 0.3333, 0.5, 0.4578, 0.37, 0.25, 0.49, 0.04215, 0.37, 0.04215, 0.13, 0.25, 0.01, 0.4578, 0.13, 0.3333, 0.5, 0.3333, 1.0, 0.1667, 1.0, 0.1667, 0.5, 0.1667, 0.5, 0.1667, 1.0, -8.941e-08, 1.0, -8.941e-08, 0.5, 0.75, 0.49, 0.9578, 0.37, 0.9578, 0.13, 0.75, 0.01, 0.5422, 0.13, 0.5422, 0.37])
me_cylinder_005.use_remesh_preserve_volume = False
me_cylinder_005.use_remesh_preserve_attributes = False
me_cylinder_005.use_mirror_vertex_groups = False
me_cylinder_005.update()
me_cylinder_006 = bpy.data.meshes.new('Cylinder.006')
me_cylinder_006.from_pydata([(0.0, 1.0, -3.618), (0.0, 1.0, 10.93), (0.866, 0.5, -3.618), (0.866, 0.5, 10.93), (0.866, -0.5, -3.618), (0.866, -0.5, 10.93), (-8.742e-08, -1.0, -3.618), (-8.742e-08, -1.0, 10.93), (-0.866, -0.5, -3.618), (-0.866, -0.5, 10.93), (-0.866, 0.5, -3.618), (-0.866, 0.5, 10.93)], [], [(0, 1, 3, 2), (2, 3, 5, 4), (4, 5, 7, 6), (6, 7, 9, 8), (3, 1, 11, 9, 7, 5), (8, 9, 11, 10), (10, 11, 1, 0), (0, 2, 4, 6, 8, 10)])
_uv = me_cylinder_006.uv_layers.new(name='UVMap')
_uv.uv.foreach_set('vector', [1.0, 0.5, 1.0, 1.0, 0.8333, 1.0, 0.8333, 0.5, 0.8333, 0.5, 0.8333, 1.0, 0.6667, 1.0, 0.6667, 0.5, 0.6667, 0.5, 0.6667, 1.0, 0.5, 1.0, 0.5, 0.5, 0.5, 0.5, 0.5, 1.0, 0.3333, 1.0, 0.3333, 0.5, 0.4578, 0.37, 0.25, 0.49, 0.04215, 0.37, 0.04215, 0.13, 0.25, 0.01, 0.4578, 0.13, 0.3333, 0.5, 0.3333, 1.0, 0.1667, 1.0, 0.1667, 0.5, 0.1667, 0.5, 0.1667, 1.0, -8.941e-08, 1.0, -8.941e-08, 0.5, 0.75, 0.49, 0.9578, 0.37, 0.9578, 0.13, 0.75, 0.01, 0.5422, 0.13, 0.5422, 0.37])
me_cylinder_006.use_remesh_preserve_volume = False
me_cylinder_006.use_remesh_preserve_attributes = False
me_cylinder_006.use_mirror_vertex_groups = False
me_cylinder_006.update()
me_cylinder_007 = bpy.data.meshes.new('Cylinder.007')
me_cylinder_007.from_pydata([(0.0, 1.0, -3.618), (0.0, 1.0, 10.93), (0.866, 0.5, -3.618), (0.866, 0.5, 10.93), (0.866, -0.5, -3.618), (0.866, -0.5, 10.93), (-8.742e-08, -1.0, -3.618), (-8.742e-08, -1.0, 10.93), (-0.866, -0.5, -3.618), (-0.866, -0.5, 10.93), (-0.866, 0.5, -3.618), (-0.866, 0.5, 10.93)], [], [(0, 1, 3, 2), (2, 3, 5, 4), (4, 5, 7, 6), (6, 7, 9, 8), (3, 1, 11, 9, 7, 5), (8, 9, 11, 10), (10, 11, 1, 0), (0, 2, 4, 6, 8, 10)])
_uv = me_cylinder_007.uv_layers.new(name='UVMap')
_uv.uv.foreach_set('vector', [1.0, 0.5, 1.0, 1.0, 0.8333, 1.0, 0.8333, 0.5, 0.8333, 0.5, 0.8333, 1.0, 0.6667, 1.0, 0.6667, 0.5, 0.6667, 0.5, 0.6667, 1.0, 0.5, 1.0, 0.5, 0.5, 0.5, 0.5, 0.5, 1.0, 0.3333, 1.0, 0.3333, 0.5, 0.4578, 0.37, 0.25, 0.49, 0.04215, 0.37, 0.04215, 0.13, 0.25, 0.01, 0.4578, 0.13, 0.3333, 0.5, 0.3333, 1.0, 0.1667, 1.0, 0.1667, 0.5, 0.1667, 0.5, 0.1667, 1.0, -8.941e-08, 1.0, -8.941e-08, 0.5, 0.75, 0.49, 0.9578, 0.37, 0.9578, 0.13, 0.75, 0.01, 0.5422, 0.13, 0.5422, 0.37])
me_cylinder_007.use_remesh_preserve_volume = False
me_cylinder_007.use_remesh_preserve_attributes = False
me_cylinder_007.use_mirror_vertex_groups = False
me_cylinder_007.update()
me_cylinder_008 = bpy.data.meshes.new('Cylinder.008')
me_cylinder_008.from_pydata([(0.0, 1.0, -3.618), (0.0, 1.0, 10.93), (0.866, 0.5, -3.618), (0.866, 0.5, 10.93), (0.866, -0.5, -3.618), (0.866, -0.5, 10.93), (-8.742e-08, -1.0, -3.618), (-8.742e-08, -1.0, 10.93), (-0.866, -0.5, -3.618), (-0.866, -0.5, 10.93), (-0.866, 0.5, -3.618), (-0.866, 0.5, 10.93)], [], [(0, 1, 3, 2), (2, 3, 5, 4), (4, 5, 7, 6), (6, 7, 9, 8), (3, 1, 11, 9, 7, 5), (8, 9, 11, 10), (10, 11, 1, 0), (0, 2, 4, 6, 8, 10)])
_uv = me_cylinder_008.uv_layers.new(name='UVMap')
_uv.uv.foreach_set('vector', [1.0, 0.5, 1.0, 1.0, 0.8333, 1.0, 0.8333, 0.5, 0.8333, 0.5, 0.8333, 1.0, 0.6667, 1.0, 0.6667, 0.5, 0.6667, 0.5, 0.6667, 1.0, 0.5, 1.0, 0.5, 0.5, 0.5, 0.5, 0.5, 1.0, 0.3333, 1.0, 0.3333, 0.5, 0.4578, 0.37, 0.25, 0.49, 0.04215, 0.37, 0.04215, 0.13, 0.25, 0.01, 0.4578, 0.13, 0.3333, 0.5, 0.3333, 1.0, 0.1667, 1.0, 0.1667, 0.5, 0.1667, 0.5, 0.1667, 1.0, -8.941e-08, 1.0, -8.941e-08, 0.5, 0.75, 0.49, 0.9578, 0.37, 0.9578, 0.13, 0.75, 0.01, 0.5422, 0.13, 0.5422, 0.37])
me_cylinder_008.use_remesh_preserve_volume = False
me_cylinder_008.use_remesh_preserve_attributes = False
me_cylinder_008.use_mirror_vertex_groups = False
me_cylinder_008.update()

# ---- objects
ob_cube = bpy.data.objects.new('Cube', me_cube_001)
ob_pillar = bpy.data.objects.new('Pillar', me_cube_004)
ob_pillar_3 = bpy.data.objects.new('Pillar 3', me_cube_005)
ob_pillar_2 = bpy.data.objects.new('Pillar 2', me_cube_006)
ob_cube_004 = bpy.data.objects.new('Cube.004', me_cube_007)
ob_cube_005 = bpy.data.objects.new('Cube.005', me_cube_008)
ob_cube_006 = bpy.data.objects.new('Cube.006', me_cube_009)
ob_cube_007 = bpy.data.objects.new('Cube.007', me_cube_010)
ob_cube_008 = bpy.data.objects.new('Cube.008', me_cube_011)
ob_cube_009 = bpy.data.objects.new('Cube.009', me_cube_012)
ob_cube_010 = bpy.data.objects.new('Cube.010', me_cube_013)
ob_cube_011 = bpy.data.objects.new('Cube.011', me_cube_014)
ob_cube_012 = bpy.data.objects.new('Cube.012', me_cube_015)
ob_cube_013 = bpy.data.objects.new('Cube.013', me_cube_016)
ob_cube_014 = bpy.data.objects.new('Cube.014', me_cube_017)
ob_cube_015 = bpy.data.objects.new('Cube.015', me_cube_018)
ob_train = bpy.data.objects.new('Train', me_cube_019)
ob_sleeper = bpy.data.objects.new('Sleeper', me_cube_020)
ob_rail = bpy.data.objects.new('Rail', me_cube_021)
ob_cylinder = bpy.data.objects.new('Cylinder', me_cylinder)
ob_cylinder_001 = bpy.data.objects.new('Cylinder.001', me_cylinder_001)
ob_cylinder_002 = bpy.data.objects.new('Cylinder.002', me_cylinder_002)
ob_cylinder_003 = bpy.data.objects.new('Cylinder.003', me_cylinder_003)
ob_cylinder_004 = bpy.data.objects.new('Cylinder.004', me_cylinder_004)
ob_cylinder_005 = bpy.data.objects.new('Cylinder.005', me_cylinder_005)
ob_cylinder_006 = bpy.data.objects.new('Cylinder.006', me_cylinder_006)
ob_cylinder_007 = bpy.data.objects.new('Cylinder.007', me_cylinder_007)
ob_cylinder_008 = bpy.data.objects.new('Cylinder.008', me_cylinder_008)
ob_area = bpy.data.objects.new('Area', light_area_001)

# ---- transforms, parenting, visibility, modifiers, constraints
ob_cube.location = (0.0, 0.0, 1.0)
ob_cube.lineart.crease_threshold = 0.0
ob_pillar.location = (-1.908, -0.5289, 0.8153)
ob_pillar.scale = (0.5572, 0.5572, 0.5572)
ob_pillar.lineart.crease_threshold = 0.0
ob_pillar_3.location = (-0.5324, -0.5289, 0.8153)
ob_pillar_3.scale = (0.5572, 0.5572, 0.5572)
ob_pillar_3.lineart.crease_threshold = 0.0
ob_pillar_2.location = (0.8746, -0.5289, 0.8153)
ob_pillar_2.scale = (0.5572, 0.5572, 0.5572)
ob_pillar_2.lineart.crease_threshold = 0.0
ob_cube_004.location = (-1.714, 0.5964, 0.6171)
ob_cube_004.scale = (0.2658, 0.2658, 0.2658)
ob_cube_004.lineart.crease_threshold = 0.0
ob_cube_005.location = (-1.714, 0.7044, 0.6171)
ob_cube_005.scale = (0.2658, 0.2658, 0.2658)
ob_cube_005.lineart.crease_threshold = 0.0
ob_cube_006.location = (-1.714, 0.02892, 0.6171)
ob_cube_006.scale = (0.2658, 0.2658, 0.2658)
ob_cube_006.lineart.crease_threshold = 0.0
ob_cube_007.location = (-1.714, 0.137, 0.6171)
ob_cube_007.scale = (0.2658, 0.2658, 0.2658)
ob_cube_007.lineart.crease_threshold = 0.0
ob_cube_008.location = (-1.714, -0.5733, 0.6171)
ob_cube_008.scale = (0.2658, 0.2658, 0.2658)
ob_cube_008.lineart.crease_threshold = 0.0
ob_cube_009.location = (-1.714, -0.4652, 0.6171)
ob_cube_009.scale = (0.2658, 0.2658, 0.2658)
ob_cube_009.lineart.crease_threshold = 0.0
ob_cube_010.location = (0.7187, -0.03066, 0.6171)
ob_cube_010.rotation_euler = (0.0, -0.0, -3.142)
ob_cube_010.scale = (0.2658, 0.2658, 0.2658)
ob_cube_010.lineart.crease_threshold = 0.0
ob_cube_011.location = (0.7187, -0.1387, 0.6171)
ob_cube_011.rotation_euler = (0.0, -0.0, -3.142)
ob_cube_011.scale = (0.2658, 0.2658, 0.2658)
ob_cube_011.lineart.crease_threshold = 0.0
ob_cube_012.location = (0.7187, 0.5368, 0.6171)
ob_cube_012.rotation_euler = (0.0, -0.0, -3.142)
ob_cube_012.scale = (0.2658, 0.2658, 0.2658)
ob_cube_012.lineart.crease_threshold = 0.0
ob_cube_013.location = (0.7187, 0.4288, 0.6171)
ob_cube_013.rotation_euler = (0.0, -0.0, -3.142)
ob_cube_013.scale = (0.2658, 0.2658, 0.2658)
ob_cube_013.lineart.crease_threshold = 0.0
ob_cube_014.location = (0.7187, 1.139, 0.6171)
ob_cube_014.rotation_euler = (0.0, -0.0, -3.142)
ob_cube_014.scale = (0.2658, 0.2658, 0.2658)
ob_cube_014.lineart.crease_threshold = 0.0
ob_cube_015.location = (0.7187, 1.031, 0.6171)
ob_cube_015.rotation_euler = (0.0, -0.0, -3.142)
ob_cube_015.scale = (0.2658, 0.2658, 0.2658)
ob_cube_015.lineart.crease_threshold = 0.0
ob_train.location = (-1.464, -2.233, 1.093)
ob_train.scale = (1.206, 1.206, 1.206)
ob_train.lineart.crease_threshold = 0.0
ob_sleeper.location = (0.9045, -1.839, 0.04032)
ob_sleeper.rotation_euler = (0.0, -0.0, -3.142)
ob_sleeper.scale = (0.6908, 0.6908, 0.6908)
ob_sleeper.lineart.crease_threshold = 0.0
_m = ob_sleeper.modifiers.new('Array', 'ARRAY')
_m.count = 14
_m.constant_offset_displace = (0.0, 0.0, 0.0)
_m.relative_offset_displace = (1.3, 0.0, 0.0)
ob_rail.location = (-0.9488, -1.501, 0.08331)
ob_rail.scale = (0.6646, 0.6646, 0.6646)
ob_rail.lineart.crease_threshold = 0.0
_m = ob_rail.modifiers.new('Array', 'ARRAY')
_m.constant_offset_displace = (0.0, 0.0, 0.0)
_m.relative_offset_displace = (0.0, -10.0, 0.0)
ob_cylinder.location = (-0.2756, -2.424, 0.5185)
ob_cylinder.rotation_euler = (-0.0, 1.571, 0.0)
ob_cylinder.scale = (0.0509, 0.0509, 0.0509)
ob_cylinder.lineart.crease_threshold = 0.0
ob_cylinder_001.location = (-0.2756, -2.299, 0.4659)
ob_cylinder_001.rotation_euler = (-0.0, 1.571, 0.0)
ob_cylinder_001.scale = (0.0509, 0.0509, 0.0509)
ob_cylinder_001.lineart.crease_threshold = 0.0
ob_cylinder_002.location = (-0.3028, -1.448, 0.5185)
ob_cylinder_002.rotation_euler = (3.142, 1.571, 0.0)
ob_cylinder_002.scale = (0.0509, 0.0509, 0.0509)
ob_cylinder_002.lineart.crease_threshold = 0.0
ob_cylinder_003.location = (-0.3028, -1.573, 0.4659)
ob_cylinder_003.rotation_euler = (3.142, 1.571, 0.0)
ob_cylinder_003.scale = (0.0509, 0.0509, 0.0509)
ob_cylinder_003.lineart.crease_threshold = 0.0
ob_cylinder_004.location = (-0.3445, -1.935, 1.543)
ob_cylinder_004.rotation_euler = (3.142, 1.571, 0.0)
ob_cylinder_004.scale = (0.07242, 0.07242, 0.07242)
ob_cylinder_004.lineart.crease_threshold = 0.0
ob_cylinder_005.location = (0.6976, -0.08311, 0.8371)
ob_cylinder_005.rotation_euler = (1.571, -0.0, 0.0)
ob_cylinder_005.scale = (0.02769, 0.02769, 0.02769)
ob_cylinder_005.lineart.crease_threshold = 0.0
ob_cylinder_006.location = (0.6976, 0.5629, 0.8371)
ob_cylinder_006.rotation_euler = (1.571, -0.0, 0.0)
ob_cylinder_006.scale = (0.02769, 0.02769, 0.02769)
ob_cylinder_006.lineart.crease_threshold = 0.0
ob_cylinder_007.location = (-1.597, 0.1829, 0.8371)
ob_cylinder_007.rotation_euler = (1.571, -0.0, 0.0)
ob_cylinder_007.scale = (0.02769, 0.02769, 0.02769)
ob_cylinder_007.lineart.crease_threshold = 0.0
ob_cylinder_008.location = (-1.597, 0.8289, 0.8371)
ob_cylinder_008.rotation_euler = (1.571, -0.0, 0.0)
ob_cylinder_008.scale = (0.02769, 0.02769, 0.02769)
ob_cylinder_008.lineart.crease_threshold = 0.0
ob_area.location = (0.0, -5.751, 9.603)
ob_area.rotation_euler = (0.5226, -0.0, 0.0)
ob_area.scale = (7.185, 7.185, 7.185)
ob_area.lineart.crease_threshold = 0.0

# ---- collection membership
col_collection.objects.link(ob_cube)
col_collection.objects.link(ob_pillar)
col_collection.objects.link(ob_pillar_3)
col_collection.objects.link(ob_pillar_2)
col_collection.objects.link(ob_cube_004)
col_collection.objects.link(ob_cube_005)
col_collection.objects.link(ob_cube_006)
col_collection.objects.link(ob_cube_007)
col_collection.objects.link(ob_cube_008)
col_collection.objects.link(ob_cube_009)
col_collection.objects.link(ob_cube_010)
col_collection.objects.link(ob_cube_011)
col_collection.objects.link(ob_cube_012)
col_collection.objects.link(ob_cube_013)
col_collection.objects.link(ob_cube_014)
col_collection.objects.link(ob_cube_015)
col_collection.objects.link(ob_train)
col_collection.objects.link(ob_sleeper)
col_collection.objects.link(ob_rail)
col_collection.objects.link(ob_cylinder)
col_collection.objects.link(ob_cylinder_001)
col_collection.objects.link(ob_cylinder_002)
col_collection.objects.link(ob_cylinder_003)
col_collection.objects.link(ob_cylinder_004)
col_collection.objects.link(ob_cylinder_005)
col_collection.objects.link(ob_cylinder_006)
col_collection.objects.link(ob_cylinder_007)
col_collection.objects.link(ob_cylinder_008)
col_collection.objects.link(ob_area)

# ---- scene / render settings (as saved in the file)
scene.frame_start = 1; scene.frame_end = 250; scene.frame_set(1)
scene.render.engine = 'BLENDER_EEVEE_NEXT'
scene.cycles.use_denoising = False
scene.cycles.samples = 128
scene.cycles.sampling_pattern = 'TABULATED_SOBOL'
scene.cycles.use_adaptive_sampling = False
scene.cycles.use_light_tree = False
scene.view_settings.view_transform = 'Filmic'
bpy.context.view_layer.update()

# ---- added for rendering (the .blend has no active camera): camera
cam_auto = bpy.data.cameras.new('AutoCamera')
cam_auto.lens = 50.0
cam_auto.sensor_width = 36.0
cam_auto.clip_end = 1000.0
ob_auto_camera = bpy.data.objects.new('AutoCamera', cam_auto)
scene.collection.objects.link(ob_auto_camera)
ob_auto_camera.location = (4.70355, -8.46946, 5.98921)
ob_auto_camera.rotation_euler = (1.09748, -7.21219e-08, 0.694738)
scene.camera = ob_auto_camera
bpy.context.view_layer.update()
